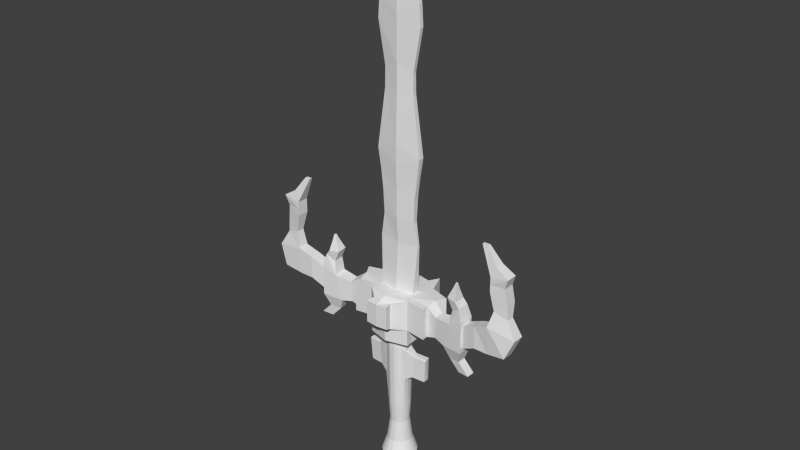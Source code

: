 # Source: Sword_II_UV.blend  (saved by Blender 2.75.0; exported with 4.5.12 LTS)
import bpy
from mathutils import Matrix  # noqa: F401  (used for matrix-valued properties, if any)

bpy.ops.wm.read_factory_settings(use_empty=True)
scene = bpy.context.scene
scene.name = 'Scene'

# ---- collections
col_collection_1 = bpy.data.collections.new('Collection 1'); scene.collection.children.link(col_collection_1)

# ---- world
world_world = bpy.data.worlds.new('World'); scene.world = world_world
world_world.color = (0.05088, 0.05088, 0.05088)
world_world.use_sun_shadow = False
world_world.sun_shadow_jitter_overblur = 0.0
world_world.cycles.sampling_method = 'MANUAL'
world_world.cycles.sample_map_resolution = 256

# ---- meshes
me_cube_001 = bpy.data.meshes.new('Cube.001')
me_cube_001.from_pydata([(0.4441, 3.472, -0.1716), (0.4445, 6.007, -0.2106), (0.5283, 4.779, -0.2457), (0.583, 7.037, -0.203), (0.3806, 8.523, -0.2237), (0.377, 9.032, -0.2307), (0.5659, 10.08, -0.2278), (0.5304, 10.59, -0.2262), (0.2081, 12.08, -0.2212), (0.09338, 12.3, -0.2198), (0.5068, 6.525, -0.2135), (0.4172, 5.398, -0.2163), (-0.02475, 7.277, -0.1087), (-0.02475, 6.161, -0.1349), (-0.4936, 3.472, -0.1716), (-0.494, 6.007, -0.2106), (-0.5778, 4.779, -0.2457), (-0.02475, 4.779, -0.176), (-0.02475, 3.471, -0.1019), (-0.02475, 8.461, -0.1424), (-0.6325, 7.037, -0.203), (-0.02475, 9.185, -0.1442), (-0.4301, 8.523, -0.2237), (-0.02475, 10.02, -0.1413), (-0.4265, 9.032, -0.2307), (-0.6154, 10.08, -0.2278), (-0.02475, 11.85, -0.1347), (-0.02475, 10.36, -0.1397), (-0.5799, 10.59, -0.2262), (-0.02475, 12.07, -0.1333), (-0.2576, 12.08, -0.2212), (-0.1429, 12.3, -0.2198), (-0.5563, 6.525, -0.2135), (-0.02475, 6.75, -0.1116), (-0.4667, 5.398, -0.2163), (-0.02475, 5.435, -0.133), (0.4441, 3.472, -0.2746), (0.5283, 4.779, -0.2746), (0.4441, 3.472, -0.3776), (0.4445, 6.007, -0.3386), (0.5283, 4.779, -0.3034), (0.4445, 6.007, -0.2746), (0.583, 7.037, -0.3461), (0.5842, 7.038, -0.2746), (0.3806, 8.523, -0.3255), (0.3809, 8.523, -0.2746), (0.377, 9.032, -0.3185), (0.3763, 9.032, -0.2746), (0.5659, 10.08, -0.3214), (0.5652, 10.08, -0.2746), (0.5304, 10.59, -0.3229), (0.5297, 10.59, -0.2746), (0.2081, 12.08, -0.328), (0.2074, 12.08, -0.2746), (0.09338, 12.3, -0.3294), (0.09269, 12.3, -0.2746), (0.5068, 6.525, -0.3357), (0.5072, 6.496, -0.2746), (0.4172, 5.398, -0.2746), (0.4172, 5.398, -0.3329), (-0.02475, 7.277, -0.4404), (-0.02475, 3.472, -0.2746), (-0.4936, 3.472, -0.2746), (-0.5778, 4.779, -0.2746), (-0.02475, 6.161, -0.4142), (-0.4936, 3.472, -0.3776), (-0.494, 6.007, -0.3386), (-0.5778, 4.779, -0.3034), (-0.02475, 4.779, -0.3731), (-0.494, 6.007, -0.2746), (-0.02475, 3.471, -0.4473), (-0.02475, 8.461, -0.4067), (-0.6325, 7.037, -0.3461), (-0.6337, 7.038, -0.2746), (-0.02475, 9.185, -0.405), (-0.4301, 8.523, -0.3255), (-0.4304, 8.523, -0.2746), (-0.02475, 10.02, -0.4079), (-0.4265, 9.032, -0.3185), (-0.4258, 9.032, -0.2746), (-0.6154, 10.08, -0.3214), (-0.6147, 10.08, -0.2746), (-0.02475, 11.85, -0.4145), (-0.02475, 10.36, -0.4094), (-0.5799, 10.59, -0.3229), (-0.5792, 10.59, -0.2746), (-0.02475, 12.07, -0.4159), (-0.2576, 12.08, -0.328), (-0.2569, 12.08, -0.2746), (-0.1429, 12.3, -0.3294), (-0.1422, 12.3, -0.2746), (-0.02475, 12.07, -0.2746), (-0.5563, 6.525, -0.3357), (-0.02475, 6.75, -0.4376), (-0.5567, 6.496, -0.2746), (-0.4667, 5.398, -0.2746), (-0.4667, 5.398, -0.3329), (-0.02475, 5.435, -0.4161), (0.01709, 1.903, 0.04098), (0.04004, -1.34, 0.1802), (0.07744, 1.903, 0.02268), (0.1276, -1.34, 0.1537), (0.1331, 1.903, -0.007057), (0.2082, -1.34, 0.1105), (0.1818, 1.903, -0.04707), (0.2789, -1.34, 0.05253), (0.3244, 1.877, -0.08578), (0.3369, -1.34, -0.01816), (0.3108, 1.895, -0.1398), (0.38, -1.34, -0.09881), (0.4066, -1.34, -0.1863), (0.4155, -1.34, -0.2773), (0.2699, 1.903, -0.3373), (0.4066, -1.34, -0.3684), (0.2516, 1.903, -0.3977), (0.38, -1.34, -0.4559), (0.2218, 1.903, -0.4533), (0.3369, -1.34, -0.5365), (0.1818, 1.903, -0.5021), (0.2789, -1.34, -0.6072), (0.1331, 1.903, -0.5421), (0.2082, -1.34, -0.6652), (0.07744, 1.903, -0.5718), (0.1276, -1.34, -0.7083), (0.01709, 1.903, -0.5901), (0.04004, -1.34, -0.7349), (-0.04568, 1.903, -0.5963), (-0.05097, -1.34, -0.7438), (-0.1085, 1.903, -0.5901), (-0.1688, 1.903, -0.5718), (0.01069, 0.1448, 0.008842), (0.0649, 0.1448, -0.007602), (0.1149, 0.1448, -0.03431), (0.1587, 0.1448, -0.07024), (0.1946, 0.1448, -0.114), (0.2213, 0.1448, -0.164), (0.2377, 0.1448, -0.2182), (0.2433, 0.1448, -0.2746), (0.2377, 0.1448, -0.331), (0.2213, 0.1448, -0.3852), (0.1946, 0.1448, -0.4351), (0.1587, 0.1448, -0.4789), (0.1149, 0.1448, -0.5149), (0.0649, 0.1448, -0.5416), (0.01069, 0.1448, -0.558), (-0.04568, 0.1448, -0.5636), (-0.1021, 0.1448, -0.558), (0.004642, -0.353, -0.02158), (0.05303, -0.353, -0.03626), (0.09763, -0.353, -0.06009), (0.1367, -0.353, -0.09217), (0.1688, -0.353, -0.1313), (0.1926, -0.353, -0.1759), (0.2073, -0.353, -0.2243), (0.2123, -0.353, -0.2746), (0.2073, -0.353, -0.3249), (0.1926, -0.353, -0.3733), (0.1688, -0.353, -0.4179), (0.1367, -0.353, -0.457), (0.09763, -0.353, -0.4891), (0.05303, -0.353, -0.5129), (0.004642, -0.353, -0.5276), (-0.04568, -0.353, -0.5325), (0.01006, -0.9396, 0.04299), (0.0726, -0.9396, 0.02402), (0.1302, -0.9396, -0.006788), (0.1808, -0.9396, -0.04825), (0.2222, -0.9396, -0.09877), (0.253, -0.9396, -0.1564), (0.272, -0.9396, -0.219), (0.2784, -0.9396, -0.284), (0.272, -0.9396, -0.349), (0.253, -0.9396, -0.4116), (0.2222, -0.9396, -0.4692), (0.1808, -0.9396, -0.5197), (0.1302, -0.9396, -0.5612), (0.0726, -0.9396, -0.592), (0.01006, -0.9396, -0.611), (-0.05498, -0.9396, -0.6174), (0.01513, 2.238, 0.03117), (0.07361, 2.238, 0.01343), (0.1275, 2.238, -0.01538), (0.1747, 2.238, -0.05415), (0.2135, 2.238, -0.1014), (0.2423, 2.238, -0.1553), (0.2601, 2.238, -0.3354), (0.2423, 2.238, -0.3939), (0.2135, 2.238, -0.4478), (0.1747, 2.238, -0.495), (0.1275, 2.238, -0.5338), (0.07361, 2.238, -0.5626), (0.01513, 2.238, -0.5803), (-0.04568, 2.238, -0.5863), (-0.1065, 2.238, -0.5803), (-0.165, 2.238, -0.5626), (-0.2189, 2.238, -0.5338), (0.01389, 1.024, 0.02491), (0.07117, 1.024, 0.007537), (0.124, 1.024, -0.02068), (0.1702, 1.024, -0.05866), (0.2595, 1.011, -0.0999), (0.266, 1.02, -0.1519), (0.2722, 1.024, -0.2092), (0.2644, 1.022, -0.2761), (0.2538, 1.024, -0.3342), (0.2364, 1.024, -0.3914), (0.2082, 1.024, -0.4442), (0.1702, 1.024, -0.4905), (0.124, 1.024, -0.5285), (0.07117, 1.024, -0.5567), (0.01389, 1.024, -0.5741), (-0.04568, 1.024, -0.5799), (-0.1053, 1.024, -0.5741), (-0.1625, 1.024, -0.5567), (0.4531, 1.132, -0.155), (0.4993, 1.749, -0.145), (0.4897, 1.761, -0.1834), (0.4578, 1.138, -0.192), (0.4868, 1.767, -0.2264), (0.4622, 1.141, -0.2328), (0.4717, 1.764, -0.2815), (0.4566, 1.14, -0.2804), (0.4605, 1.767, -0.324), (0.4491, 1.141, -0.3217), (0.7933, 1.119, -0.1969), (0.8395, 1.735, -0.1868), (0.8298, 1.747, -0.2253), (0.798, 1.125, -0.2339), (0.8269, 1.753, -0.2682), (0.8024, 1.128, -0.2746), (0.8119, 1.75, -0.3233), (0.7968, 1.126, -0.3222), (0.8007, 1.753, -0.3658), (0.7893, 1.128, -0.3635), (-0.09968, 1.903, 0.04098), (-0.1334, -1.34, 0.1802), (-0.16, 1.903, 0.02268), (-0.2209, -1.34, 0.1537), (-0.2157, 1.903, -0.007057), (-0.3015, -1.34, 0.1105), (-0.2644, 1.903, -0.04707), (-0.3722, -1.34, 0.05253), (-0.407, 1.877, -0.08578), (-0.4302, -1.34, -0.01816), (-0.3934, 1.895, -0.1398), (-0.4734, -1.34, -0.09881), (-0.4999, -1.34, -0.1863), (-0.5089, -1.34, -0.2773), (-0.3525, 1.903, -0.3373), (-0.4999, -1.34, -0.3684), (-0.3342, 1.903, -0.3977), (-0.4734, -1.34, -0.4559), (-0.3044, 1.903, -0.4533), (-0.4302, -1.34, -0.5365), (-0.2644, 1.903, -0.5021), (-0.3722, -1.34, -0.6072), (-0.2157, 1.903, -0.5421), (-0.3015, -1.34, -0.6652), (-0.16, 1.903, -0.5718), (-0.2209, -1.34, -0.7083), (-0.09968, 1.903, -0.5901), (-0.1334, -1.34, -0.7349), (-0.03691, 1.903, -0.5963), (-0.04236, -1.34, -0.7438), (0.02586, 1.903, -0.5901), (0.08622, 1.903, -0.5718), (-0.09328, 0.1448, 0.008842), (-0.1475, 0.1448, -0.007602), (-0.1975, 0.1448, -0.03431), (-0.2412, 0.1448, -0.07024), (-0.2772, 0.1448, -0.114), (-0.3039, 0.1448, -0.164), (-0.3203, 0.1448, -0.2182), (-0.3259, 0.1448, -0.2746), (-0.3203, 0.1448, -0.331), (-0.3039, 0.1448, -0.3852), (-0.2772, 0.1448, -0.4351), (-0.2412, 0.1448, -0.4789), (-0.1975, 0.1448, -0.5149), (-0.1475, 0.1448, -0.5416), (-0.09328, 0.1448, -0.558), (-0.03691, 0.1448, -0.5636), (0.01947, 0.1448, -0.558), (-0.08723, -0.353, -0.02158), (-0.1356, -0.353, -0.03626), (-0.1802, -0.353, -0.06009), (-0.2193, -0.353, -0.09217), (-0.2514, -0.353, -0.1313), (-0.2752, -0.353, -0.1759), (-0.2899, -0.353, -0.2243), (-0.2949, -0.353, -0.2746), (-0.2899, -0.353, -0.3249), (-0.2752, -0.353, -0.3733), (-0.2514, -0.353, -0.4179), (-0.2193, -0.353, -0.457), (-0.1802, -0.353, -0.4891), (-0.1356, -0.353, -0.5129), (-0.08723, -0.353, -0.5276), (-0.03691, -0.353, -0.5325), (-0.114, -0.9396, 0.04299), (-0.1765, -0.9396, 0.02402), (-0.2342, -0.9396, -0.006788), (-0.2847, -0.9396, -0.04825), (-0.3261, -0.9396, -0.09877), (-0.357, -0.9396, -0.1564), (-0.3759, -0.9396, -0.219), (-0.3823, -0.9396, -0.284), (-0.3759, -0.9396, -0.349), (-0.357, -0.9396, -0.4116), (-0.3261, -0.9396, -0.4692), (-0.2847, -0.9396, -0.5197), (-0.2342, -0.9396, -0.5612), (-0.1765, -0.9396, -0.592), (-0.114, -0.9396, -0.611), (-0.04894, -0.9396, -0.6174), (-0.09772, 2.238, 0.03117), (-0.1562, 2.238, 0.01343), (-0.2101, 2.238, -0.01538), (-0.2573, 2.238, -0.05415), (-0.2961, 2.238, -0.1014), (-0.3249, 2.238, -0.1553), (-0.3426, 2.238, -0.3354), (-0.3249, 2.238, -0.3939), (-0.2961, 2.238, -0.4478), (-0.2573, 2.238, -0.495), (-0.2101, 2.238, -0.5338), (-0.1562, 2.238, -0.5626), (-0.09772, 2.238, -0.5803), (-0.03691, 2.238, -0.5863), (0.02391, 2.238, -0.5803), (0.08239, 2.238, -0.5626), (0.1363, 2.238, -0.5338), (-0.09648, 1.024, 0.02491), (-0.1538, 1.024, 0.007537), (-0.2066, 1.024, -0.02068), (-0.2528, 1.024, -0.05866), (-0.3421, 1.011, -0.0999), (-0.3486, 1.02, -0.1519), (-0.3548, 1.024, -0.2092), (-0.347, 1.022, -0.2761), (-0.3364, 1.024, -0.3342), (-0.319, 1.024, -0.3914), (-0.2908, 1.024, -0.4442), (-0.2528, 1.024, -0.4905), (-0.2066, 1.024, -0.5285), (-0.1538, 1.024, -0.5567), (-0.09648, 1.024, -0.5741), (-0.03691, 1.024, -0.5799), (0.02267, 1.024, -0.5741), (0.07995, 1.024, -0.5567), (-0.5357, 1.132, -0.155), (-0.5819, 1.749, -0.145), (-0.5722, 1.761, -0.1834), (-0.5404, 1.138, -0.192), (-0.5693, 1.767, -0.2264), (-0.5448, 1.141, -0.2328), (-0.5543, 1.764, -0.2815), (-0.5392, 1.14, -0.2804), (-0.5431, 1.767, -0.324), (-0.5317, 1.141, -0.3217), (-0.8759, 1.119, -0.1969), (-0.9221, 1.735, -0.1868), (-0.9124, 1.747, -0.2253), (-0.8806, 1.125, -0.2339), (-0.9095, 1.753, -0.2682), (-0.885, 1.128, -0.2746), (-0.8945, 1.75, -0.3233), (-0.8794, 1.126, -0.3222), (-0.8833, 1.753, -0.3658), (-0.8719, 1.128, -0.3635), (0.002115, -1.841, -0.1362), (0.03058, -1.841, -0.1449), (0.05681, -1.841, -0.1589), (0.07981, -1.841, -0.1778), (0.09868, -1.841, -0.2008), (0.1127, -1.841, -0.227), (0.1213, -1.841, -0.2555), (0.1243, -1.841, -0.2851), (0.1213, -1.841, -0.3147), (0.1127, -1.841, -0.3431), (0.09868, -1.841, -0.3694), (0.07981, -1.841, -0.3924), (0.05681, -1.841, -0.4112), (0.03058, -1.841, -0.4252), (0.002115, -1.841, -0.4339), (-0.02749, -1.841, -0.4368), (-0.05429, -1.841, -0.1362), (-0.08275, -1.841, -0.1449), (-0.109, -1.841, -0.1589), (-0.132, -1.841, -0.1778), (-0.1509, -1.841, -0.2008), (-0.1649, -1.841, -0.227), (-0.1735, -1.841, -0.2555), (-0.1764, -1.841, -0.2851), (-0.1735, -1.841, -0.3147), (-0.1649, -1.841, -0.3431), (-0.1509, -1.841, -0.3694), (-0.132, -1.841, -0.3924), (-0.109, -1.841, -0.4112), (-0.08275, -1.841, -0.4252), (-0.05429, -1.841, -0.4339), (-0.02469, -1.841, -0.4368), (0.2079, -1.727, -0.03297), (0.251, -1.727, -0.08544), (0.0956, -1.727, -0.5976), (0.03065, -1.727, -0.6173), (-0.37, -1.727, -0.3453), (-0.3767, -1.727, -0.2778), (0.283, -1.727, -0.4103), (0.251, -1.727, -0.4701), (-0.2753, -1.727, -0.03297), (-0.2228, -1.727, 0.01008), (-0.163, -1.727, -0.5976), (-0.2228, -1.727, -0.5656), (0.283, -1.727, -0.1453), (-0.03689, -1.727, -0.624), (-0.3503, -1.727, -0.4103), (0.03065, -1.727, 0.06177), (0.0956, -1.727, 0.04207), (0.2079, -1.727, -0.5226), (-0.3183, -1.727, -0.08544), (-0.09803, -1.727, -0.6173), (0.3027, -1.727, -0.2102), (-0.03049, -1.727, -0.624), (-0.3183, -1.727, -0.4701), (0.3093, -1.727, -0.2778), (0.1555, -1.727, 0.01008), (0.1555, -1.727, -0.5656), (-0.3503, -1.727, -0.1453), (0.3027, -1.727, -0.3453), (-0.163, -1.727, 0.04207), (-0.09803, -1.727, 0.06177), (-0.2753, -1.727, -0.5226), (-0.37, -1.727, -0.2102), (0.03058, -1.901, -0.1449), (0.002115, -1.901, -0.1362), (0.05681, -1.901, -0.1589), (0.07981, -1.901, -0.1778), (0.09868, -1.901, -0.2008), (0.1127, -1.901, -0.227), (0.1213, -1.901, -0.2555), (0.1243, -1.901, -0.2851), (0.1213, -1.901, -0.3147), (0.1127, -1.901, -0.3431), (0.09868, -1.901, -0.3694), (0.07981, -1.901, -0.3924), (0.05681, -1.901, -0.4112), (0.03058, -1.901, -0.4252), (0.002115, -1.901, -0.4339), (-0.02749, -1.901, -0.4368), (-0.08275, -1.901, -0.1449), (-0.05429, -1.901, -0.1362), (-0.109, -1.901, -0.1589), (-0.132, -1.901, -0.1778), (-0.1509, -1.901, -0.2008), (-0.1649, -1.901, -0.227), (-0.1735, -1.901, -0.2555), (-0.1764, -1.901, -0.2851), (-0.1735, -1.901, -0.3147), (-0.1649, -1.901, -0.3431), (-0.1509, -1.901, -0.3694), (-0.132, -1.901, -0.3924), (-0.109, -1.901, -0.4112), (-0.08275, -1.901, -0.4252), (-0.05429, -1.901, -0.4339), (-0.02469, -1.901, -0.4368), (-0.009559, -1.951, -0.2509), (-0.01786, -1.951, -0.2484), (-0.001907, -1.951, -0.255), (0.0048, -1.951, -0.2605), (0.0103, -1.951, -0.2672), (0.01439, -1.951, -0.2748), (0.01691, -1.951, -0.2831), (0.01776, -1.951, -0.2918), (0.01691, -1.951, -0.3004), (0.01439, -1.951, -0.3087), (0.0103, -1.951, -0.3164), (0.0048, -1.951, -0.3231), (-0.001907, -1.951, -0.3286), (-0.009559, -1.951, -0.3327), (-0.01786, -1.951, -0.3352), (-0.0265, -1.951, -0.336), (-0.04261, -1.951, -0.2509), (-0.03431, -1.951, -0.2484), (-0.05027, -1.951, -0.255), (-0.05697, -1.951, -0.2605), (-0.06248, -1.951, -0.2672), (-0.06657, -1.951, -0.2748), (-0.06909, -1.951, -0.2831), (-0.06994, -1.951, -0.2918), (-0.06909, -1.951, -0.3004), (-0.06657, -1.951, -0.3087), (-0.06248, -1.951, -0.3164), (-0.05697, -1.951, -0.3231), (-0.05027, -1.951, -0.3286), (-0.04261, -1.951, -0.3327), (-0.03431, -1.951, -0.3352), (-0.02568, -1.951, -0.336), (2.111, 2.805, -0.2136), (2.111, 3.4, -0.2136), (1.007, 2.623, -0.01391), (2.111, 2.805, 0.08544), (1.007, 3.452, -0.01391), (2.111, 3.4, 0.08544), (1.035, 3.517, -0.2746), (1.035, 2.688, -0.2746), (0.5194, 3.523, -0.428), (0.5055, 2.668, -0.02863), (0.5055, 3.496, -0.02863), (0.5194, 2.695, -0.428), (0.3385, 3.533, -0.9063), (0.3385, 2.704, -0.9063), (1.732, 3.329, 0.09954), (1.573, 2.688, -0.2746), (1.559, 2.656, 0.06626), (1.746, 3.362, -0.2413), (1.792, 3.699, 0.04078), (2.018, 3.838, 0.1044), (2.023, 3.842, -0.2158), (1.792, 3.728, -0.2182), (1.27, 2.714, 0.001635), (1.297, 3.315, -0.2148), (1.281, 3.279, 0.008921), (1.285, 2.75, -0.2221), (1.705, 2.349, -0.2012), (1.997, 2.349, -0.2012), (1.997, 2.349, 0.02672), (1.698, 2.332, -0.01669), (1.982, 2.055, -0.1996), (2.273, 2.055, -0.1996), (2.273, 2.055, 0.02837), (1.974, 2.038, -0.01504), (2.111, 2.688, 0.1464), (2.111, 2.688, -0.2746), (2.111, 3.517, 0.1464), (2.111, 3.517, -0.2746), (2.503, 3.012, 0.1522), (2.503, 3.012, -0.1469), (2.503, 3.607, 0.1522), (2.503, 3.607, -0.1469), (2.884, 3.012, 0.1522), (2.884, 3.012, -0.1469), (2.873, 3.756, 0.2103), (2.873, 3.756, -0.08878), (3.366, 3.103, 0.1977), (3.366, 3.103, -0.1013), (3.584, 3.619, 0.1363), (3.584, 3.619, -0.1627), (2.884, 4.652, 0.1522), (2.884, 4.652, -0.1469), (3.305, 4.4, 0.07684), (3.305, 4.4, -0.2222), (2.884, 5.021, 0.1522), (2.884, 5.021, -0.1469), (3.338, 5.095, 0.1479), (3.338, 5.095, -0.1511), (2.564, 5.706, 0.04298), (2.564, 5.706, -0.03765), (2.715, 5.706, 0.04298), (2.715, 5.706, -0.03765), (2.983, 4.168, 0.1122), (2.983, 4.168, -0.07639), (3.34, 4.045, -0.1235), (3.34, 4.045, 0.06515), (2.884, 4.836, -0.1469), (3.241, 4.829, -0.1915), (3.241, 4.829, 0.1075), (2.884, 4.836, 0.1522), (3.019, 5.294, 0.117), (2.793, 5.216, 0.1211), (2.793, 5.216, -0.1158), (3.019, 5.294, -0.1199), (1.648, 4.0, 0.05548), (1.915, 3.977, 0.1134), (1.914, 3.976, -0.2069), (1.66, 4.023, -0.2039), (1.752, 4.235, 0.003384), (1.876, 4.225, 0.03037), (1.875, 4.225, -0.1188), (1.757, 4.246, -0.1174), (1.818, 4.405, -0.02717), (1.855, 4.402, -0.01901), (1.855, 4.402, -0.06411), (1.82, 4.409, -0.06369), (0.5194, 2.695, -0.428), (1.035, 2.688, -0.2746), (1.182, 2.688, -0.5311), (1.182, 3.517, -0.5311), (0.6671, 3.523, -0.6845), (0.6671, 2.695, -0.6845), (0.4862, 2.704, -1.163), (0.4862, 3.533, -1.163), (0.6671, 2.695, -0.6845), (1.022, 3.452, 0.1474), (1.022, 2.623, 0.1474), (0.5202, 2.668, 0.1327), (0.5202, 3.496, 0.1327), (0.2639, 2.814, 0.5937), (0.2639, 3.413, 0.5937), (0.2082, 3.425, 0.3943), (0.2082, 2.711, 0.3943), (0.5183, 2.252, -0.4342), (0.5191, 2.225, 0.1264), (0.5044, 2.225, -0.03487), (0.3374, 2.262, -0.9126), (-0.04129, 3.506, -0.3916), (-2.193, 2.805, -0.2136), (-2.193, 3.4, -0.2136), (-1.089, 2.623, -0.01391), (-2.193, 2.805, 0.08544), (-1.089, 3.452, -0.01391), (-2.193, 3.4, 0.08544), (-0.04129, 3.517, 0.1464), (-1.117, 3.517, -0.2746), (-1.117, 2.688, -0.2746), (-0.602, 3.523, -0.428), (-0.5881, 2.668, -0.02863), (-0.5881, 3.496, -0.02863), (-0.602, 2.695, -0.428), (-0.04129, 3.516, -0.87), (-0.04129, 2.687, -0.87), (-0.4211, 3.533, -0.9063), (-0.4211, 2.704, -0.9063), (-0.04129, 3.51, -1.005), (-0.04129, 2.681, -1.005), (-1.814, 3.329, 0.09954), (-1.655, 2.688, -0.2746), (-1.641, 2.656, 0.06626), (-1.828, 3.362, -0.2413), (-1.874, 3.699, 0.04078), (-2.101, 3.838, 0.1044), (-2.105, 3.842, -0.2158), (-1.874, 3.728, -0.2182), (-1.352, 2.714, 0.001635), (-1.379, 3.315, -0.2148), (-1.364, 3.279, 0.008921), (-1.368, 2.75, -0.2221), (-1.788, 2.349, -0.2012), (-2.079, 2.349, -0.2012), (-2.079, 2.349, 0.02672), (-1.78, 2.332, -0.01669), (-2.064, 2.055, -0.1996), (-2.356, 2.055, -0.1996), (-2.356, 2.055, 0.02837), (-2.057, 2.038, -0.01504), (-2.193, 2.688, 0.1464), (-2.193, 2.688, -0.2746), (-2.193, 3.517, 0.1464), (-2.193, 3.517, -0.2746), (-2.585, 3.012, 0.1522), (-2.585, 3.012, -0.1469), (-2.585, 3.607, 0.1522), (-2.585, 3.607, -0.1469), (-2.967, 3.012, 0.1522), (-2.967, 3.012, -0.1469), (-2.956, 3.756, 0.2103), (-2.956, 3.756, -0.08878), (-3.448, 3.103, 0.1977), (-3.448, 3.103, -0.1013), (-3.666, 3.619, 0.1363), (-3.666, 3.619, -0.1627), (-2.967, 4.652, 0.1522), (-2.967, 4.652, -0.1469), (-3.388, 4.4, 0.07684), (-3.388, 4.4, -0.2222), (-2.967, 5.021, 0.1522), (-2.967, 5.021, -0.1469), (-3.421, 5.095, 0.1479), (-3.421, 5.095, -0.1511), (-2.646, 5.706, 0.04298), (-2.646, 5.706, -0.03765), (-2.797, 5.706, 0.04298), (-2.797, 5.706, -0.03765), (-3.066, 4.168, 0.1122), (-3.066, 4.168, -0.07639), (-3.423, 4.045, -0.1235), (-3.423, 4.045, 0.06515), (-2.967, 4.836, -0.1469), (-3.324, 4.829, -0.1915), (-3.324, 4.829, 0.1075), (-2.967, 4.836, 0.1522), (-3.101, 5.294, 0.117), (-2.876, 5.216, 0.1211), (-2.876, 5.216, -0.1158), (-3.101, 5.294, -0.1199), (-1.731, 4.0, 0.05548), (-1.997, 3.977, 0.1134), (-1.996, 3.976, -0.2069), (-1.743, 4.023, -0.2039), (-1.834, 4.235, 0.003384), (-1.958, 4.225, 0.03037), (-1.958, 4.225, -0.1188), (-1.84, 4.246, -0.1174), (-1.9, 4.405, -0.02717), (-1.938, 4.402, -0.01901), (-1.938, 4.402, -0.06411), (-1.902, 4.409, -0.06369), (-0.602, 2.695, -0.428), (-1.117, 2.688, -0.2746), (-1.265, 2.688, -0.5311), (-1.265, 3.517, -0.5311), (-0.7497, 3.523, -0.6845), (-0.7497, 2.695, -0.6845), (-0.5688, 2.704, -1.163), (-0.5688, 3.533, -1.163), (-0.7497, 2.695, -0.6845), (-1.104, 3.452, 0.1474), (-1.104, 2.623, 0.1474), (-0.6028, 2.668, 0.1327), (-0.04129, 2.688, 0.3077), (-0.04129, 3.517, 0.3077), (-0.6028, 3.496, 0.1327), (-0.3465, 2.814, 0.5937), (-0.04129, 2.8, 0.6151), (-0.04129, 3.399, 0.6151), (-0.3465, 3.413, 0.5937), (-0.04129, 3.458, 0.4614), (-0.2908, 3.425, 0.3943), (-0.2908, 2.711, 0.3943), (-0.04129, 2.744, 0.4614), (-0.04129, 2.245, -0.8762), (-0.6009, 2.252, -0.4342), (-0.6017, 2.225, 0.1264), (-0.587, 2.225, -0.03487), (-0.04129, 2.235, -0.3978), (-0.04129, 2.246, 0.1402), (-0.42, 2.262, -0.9126), (-0.04129, 2.246, 0.3015)], [(194, 195), (330, 331), (505, 585), (509, 584), (614, 698), (618, 697)], [(4, 45, 47, 5), (33, 10, 3, 12), (10, 57, 43, 3), (3, 43, 45, 4), (11, 58, 41, 1), (2, 0, 36, 37), (0, 2, 17, 18), (35, 11, 1, 13), (12, 3, 4, 19), (0, 18, 61, 36), (21, 5, 6, 23), (19, 4, 5, 21), (23, 6, 7, 27), (5, 47, 49, 6), (27, 7, 8, 26), (6, 49, 51, 7), (26, 8, 9, 29), (7, 51, 53, 8), (29, 9, 55, 91), (8, 53, 55, 9), (1, 41, 57, 10), (13, 1, 10, 33), (17, 2, 11, 35), (2, 37, 58, 11), (22, 24, 79, 76), (33, 12, 20, 32), (32, 20, 73, 94), (20, 22, 76, 73), (34, 15, 69, 95), (16, 63, 62, 14), (14, 18, 17, 16), (35, 13, 15, 34), (12, 19, 22, 20), (14, 62, 61, 18), (21, 23, 25, 24), (19, 21, 24, 22), (23, 27, 28, 25), (24, 25, 81, 79), (27, 26, 30, 28), (25, 28, 85, 81), (26, 29, 31, 30), (28, 30, 88, 85), (29, 91, 90, 31), (30, 31, 90, 88), (15, 32, 94, 69), (13, 33, 32, 15), (17, 35, 34, 16), (16, 34, 95, 63), (44, 46, 47, 45), (93, 60, 42, 56), (56, 42, 43, 57), (42, 44, 45, 43), (59, 39, 41, 58), (40, 37, 36, 38), (38, 70, 68, 40), (97, 64, 39, 59), (60, 71, 44, 42), (38, 36, 61, 70), (74, 77, 48, 46), (71, 74, 46, 44), (77, 83, 50, 48), (46, 48, 49, 47), (83, 82, 52, 50), (48, 50, 51, 49), (82, 86, 54, 52), (50, 52, 53, 51), (86, 91, 55, 54), (52, 54, 55, 53), (39, 56, 57, 41), (64, 93, 56, 39), (68, 97, 59, 40), (40, 59, 58, 37), (75, 76, 79, 78), (93, 92, 72, 60), (92, 94, 73, 72), (72, 73, 76, 75), (96, 95, 69, 66), (67, 65, 62, 63), (65, 67, 68, 70), (97, 96, 66, 64), (60, 72, 75, 71), (65, 70, 61, 62), (74, 78, 80, 77), (71, 75, 78, 74), (77, 80, 84, 83), (78, 79, 81, 80), (83, 84, 87, 82), (80, 81, 85, 84), (82, 87, 89, 86), (84, 85, 88, 87), (86, 89, 90, 91), (87, 88, 90, 89), (66, 69, 94, 92), (64, 66, 92, 93), (68, 67, 96, 97), (67, 63, 95, 96), (163, 99, 101, 164), (164, 101, 103, 165), (165, 103, 105, 166), (166, 105, 107, 167), (173, 117, 119, 174), (174, 119, 121, 175), (175, 121, 123, 176), (176, 123, 125, 177), (177, 125, 127, 178), (102, 104, 182, 181), (211, 145, 146, 212), (210, 144, 145, 211), (209, 143, 144, 210), (208, 142, 143, 209), (207, 141, 142, 208), (206, 140, 141, 207), (205, 139, 140, 206), (204, 138, 139, 205), (203, 137, 138, 204), (202, 136, 137, 203), (201, 135, 136, 202), (200, 134, 135, 201), (199, 133, 134, 200), (198, 132, 133, 199), (197, 131, 132, 198), (196, 130, 131, 197), (144, 161, 162, 145), (143, 160, 161, 144), (142, 159, 160, 143), (141, 158, 159, 142), (140, 157, 158, 141), (139, 156, 157, 140), (138, 155, 156, 139), (137, 154, 155, 138), (136, 153, 154, 137), (135, 152, 153, 136), (134, 151, 152, 135), (133, 150, 151, 134), (132, 149, 150, 133), (131, 148, 149, 132), (130, 147, 148, 131), (161, 177, 178, 162), (160, 176, 177, 161), (159, 175, 176, 160), (158, 174, 175, 159), (157, 173, 174, 158), (156, 172, 173, 157), (155, 171, 172, 156), (154, 170, 171, 155), (153, 169, 170, 154), (152, 168, 169, 153), (151, 167, 168, 152), (150, 166, 167, 151), (149, 165, 166, 150), (148, 164, 165, 149), (147, 163, 164, 148), (118, 120, 189, 188), (128, 129, 194, 193), (104, 106, 183, 182), (120, 122, 190, 189), (112, 114, 186, 185), (106, 108, 184, 183), (122, 124, 191, 190), (98, 100, 180, 179), (114, 116, 187, 186), (124, 126, 192, 191), (100, 102, 181, 180), (116, 118, 188, 187), (126, 128, 193, 192), (98, 196, 197, 100), (100, 197, 198, 102), (102, 198, 199, 104), (104, 199, 200, 106), (202, 203, 221, 219), (204, 112, 222, 223), (201, 202, 219, 217), (108, 106, 215, 216), (112, 204, 205, 114), (114, 205, 206, 116), (116, 206, 207, 118), (118, 207, 208, 120), (120, 208, 209, 122), (122, 209, 210, 124), (124, 210, 211, 126), (126, 211, 212, 128), (128, 212, 213, 129), (221, 223, 233, 231), (220, 218, 228, 230), (223, 222, 232, 233), (216, 215, 225, 226), (203, 204, 223, 221), (106, 200, 214, 215), (200, 201, 217, 214), (225, 224, 227, 226), (226, 227, 229, 228), (228, 229, 231, 230), (230, 231, 233, 232), (214, 217, 227, 224), (218, 216, 226, 228), (217, 219, 229, 227), (215, 214, 224, 225), (222, 220, 230, 232), (219, 221, 231, 229), (108, 216, 218, 220, 222, 112), (185, 184, 108, 112), (109, 168, 167, 107), (110, 169, 168, 109), (111, 170, 169, 110), (113, 171, 170, 111), (115, 172, 171, 113), (117, 173, 172, 115), (299, 300, 237, 235), (300, 301, 239, 237), (301, 302, 241, 239), (302, 303, 243, 241), (309, 310, 255, 253), (310, 311, 257, 255), (311, 312, 259, 257), (312, 313, 261, 259), (313, 314, 263, 261), (238, 317, 318, 240), (347, 348, 282, 281), (346, 347, 281, 280), (345, 346, 280, 279), (344, 345, 279, 278), (343, 344, 278, 277), (342, 343, 277, 276), (341, 342, 276, 275), (340, 341, 275, 274), (339, 340, 274, 273), (338, 339, 273, 272), (337, 338, 272, 271), (336, 337, 271, 270), (335, 336, 270, 269), (334, 335, 269, 268), (333, 334, 268, 267), (332, 333, 267, 266), (280, 281, 298, 297), (279, 280, 297, 296), (278, 279, 296, 295), (277, 278, 295, 294), (276, 277, 294, 293), (275, 276, 293, 292), (274, 275, 292, 291), (273, 274, 291, 290), (272, 273, 290, 289), (271, 272, 289, 288), (270, 271, 288, 287), (269, 270, 287, 286), (268, 269, 286, 285), (267, 268, 285, 284), (266, 267, 284, 283), (297, 298, 314, 313), (296, 297, 313, 312), (295, 296, 312, 311), (294, 295, 311, 310), (293, 294, 310, 309), (292, 293, 309, 308), (291, 292, 308, 307), (290, 291, 307, 306), (289, 290, 306, 305), (288, 289, 305, 304), (287, 288, 304, 303), (286, 287, 303, 302), (285, 286, 302, 301), (284, 285, 301, 300), (283, 284, 300, 299), (254, 324, 325, 256), (264, 329, 330, 265), (240, 318, 319, 242), (256, 325, 326, 258), (248, 321, 322, 250), (242, 319, 320, 244), (258, 326, 327, 260), (234, 315, 316, 236), (250, 322, 323, 252), (260, 327, 328, 262), (236, 316, 317, 238), (252, 323, 324, 254), (262, 328, 329, 264), (234, 236, 333, 332), (236, 238, 334, 333), (238, 240, 335, 334), (240, 242, 336, 335), (338, 355, 357, 339), (340, 359, 358, 248), (337, 353, 355, 338), (244, 352, 351, 242), (248, 250, 341, 340), (250, 252, 342, 341), (252, 254, 343, 342), (254, 256, 344, 343), (256, 258, 345, 344), (258, 260, 346, 345), (260, 262, 347, 346), (262, 264, 348, 347), (264, 265, 349, 348), (357, 367, 369, 359), (356, 366, 364, 354), (359, 369, 368, 358), (352, 362, 361, 351), (339, 357, 359, 340), (242, 351, 350, 336), (336, 350, 353, 337), (361, 362, 363, 360), (362, 364, 365, 363), (364, 366, 367, 365), (366, 368, 369, 367), (350, 360, 363, 353), (354, 364, 362, 352), (353, 363, 365, 355), (351, 361, 360, 350), (358, 368, 366, 356), (355, 365, 367, 357), (244, 248, 358, 356, 354, 352), (321, 248, 244, 320), (245, 243, 303, 304), (246, 245, 304, 305), (247, 246, 305, 306), (249, 247, 306, 307), (251, 249, 307, 308), (253, 251, 308, 309), (163, 299, 235, 99), (403, 402, 373, 374), (378, 377, 441, 442), (405, 404, 383, 384), (407, 406, 394, 393), (409, 408, 379, 380), (411, 410, 389, 388), (413, 412, 399, 398), (414, 403, 374, 375), (415, 405, 384, 385), (406, 416, 395, 394), (418, 417, 370, 371), (419, 409, 380, 381), (410, 420, 390, 389), (412, 421, 400, 399), (422, 414, 375, 376), (423, 415, 385, 401), (416, 424, 396, 395), (425, 422, 376, 377), (426, 418, 371, 372), (427, 419, 381, 382), (420, 428, 391, 390), (421, 423, 401, 400), (429, 425, 377, 378), (431, 430, 387, 386), (424, 432, 397, 396), (428, 433, 392, 391), (402, 426, 372, 373), (404, 427, 382, 383), (433, 407, 393, 392), (417, 431, 386, 370), (408, 429, 378, 379), (430, 411, 388, 387), (432, 413, 398, 397), (255, 257, 413, 432), (237, 239, 411, 430), (115, 113, 429, 408), (99, 235, 431, 417), (246, 247, 407, 433), (123, 121, 427, 404), (105, 103, 426, 402), (245, 246, 433, 428), (253, 255, 432, 424), (235, 237, 430, 431), (113, 111, 425, 429), (261, 263, 423, 421), (243, 245, 428, 420), (121, 119, 419, 427), (103, 101, 418, 426), (111, 110, 422, 425), (251, 253, 424, 416), (263, 127, 415, 423), (110, 109, 414, 422), (259, 261, 421, 412), (241, 243, 420, 410), (119, 117, 409, 419), (101, 99, 417, 418), (249, 251, 416, 406), (127, 125, 405, 415), (109, 107, 403, 414), (257, 259, 412, 413), (239, 241, 410, 411), (117, 115, 408, 409), (247, 249, 406, 407), (125, 123, 404, 405), (107, 105, 402, 403), (448, 447, 479, 480), (392, 393, 457, 456), (379, 378, 442, 443), (393, 394, 458, 457), (380, 379, 443, 444), (394, 395, 459, 458), (381, 380, 444, 445), (395, 396, 460, 459), (382, 381, 445, 446), (396, 397, 461, 460), (383, 382, 446, 447), (397, 398, 462, 461), (384, 383, 447, 448), (371, 370, 435, 434), (398, 399, 463, 462), (385, 384, 448, 449), (372, 371, 434, 436), (399, 400, 464, 463), (386, 387, 450, 451), (373, 372, 436, 437), (400, 401, 465, 464), (387, 388, 452, 450), (374, 373, 437, 438), (370, 386, 451, 435), (388, 389, 453, 452), (375, 374, 438, 439), (401, 385, 449, 465), (389, 390, 454, 453), (376, 375, 439, 440), (390, 391, 455, 454), (377, 376, 440, 441), (391, 392, 456, 455), (467, 483, 482, 484, 485, 486, 487, 488, 489, 490, 491, 492, 493, 494, 495, 496, 497, 481, 480, 479, 478, 477, 476, 475, 474, 473, 472, 471, 470, 469, 468, 466), (434, 435, 467, 466), (462, 463, 495, 494), (449, 448, 480, 481), (436, 434, 466, 468), (463, 464, 496, 495), (451, 450, 482, 483), (437, 436, 468, 469), (464, 465, 497, 496), (450, 452, 484, 482), (438, 437, 469, 470), (435, 451, 483, 467), (452, 453, 485, 484), (439, 438, 470, 471), (465, 449, 481, 497), (453, 454, 486, 485), (440, 439, 471, 472), (454, 455, 487, 486), (441, 440, 472, 473), (455, 456, 488, 487), (442, 441, 473, 474), (456, 457, 489, 488), (443, 442, 474, 475), (457, 458, 490, 489), (444, 443, 475, 476), (458, 459, 491, 490), (445, 444, 476, 477), (459, 460, 492, 491), (446, 445, 477, 478), (460, 461, 493, 492), (447, 446, 478, 479), (461, 462, 494, 493), (147, 283, 299, 163), (130, 266, 283, 147), (196, 332, 266, 130), (98, 234, 332, 196), (179, 315, 234, 98), (520, 500, 505, 523), (508, 502, 504, 506), (499, 503, 538, 539), (508, 612, 710, 596), (535, 515, 519, 518), (520, 522, 502, 500), (509, 507, 603, 601), (605, 506, 510, 619), (513, 515, 535, 533), (502, 508, 596, 593), (612, 508, 506, 605), (522, 512, 515, 521), (584, 506, 588, 592), (507, 595, 602, 603), (514, 513, 524, 527), (510, 511, 624, 623), (511, 620, 624), (532, 534, 512, 514), (619, 510, 623), (523, 521, 515, 513), (517, 518, 574, 573), (512, 534, 517, 516), (515, 512, 516, 519), (534, 535, 518, 517), (502, 522, 521, 504), (514, 512, 522, 520), (514, 520, 523, 513), (527, 524, 528, 531), (513, 533, 525, 524), (533, 532, 526, 525), (532, 514, 527, 526), (530, 531, 528, 529), (525, 526, 530, 529), (526, 527, 531, 530), (524, 525, 529, 528), (498, 501, 532, 533), (501, 503, 534, 532), (503, 499, 535, 534), (499, 498, 533, 535), (537, 539, 543, 541), (501, 498, 537, 536), (498, 499, 539, 537), (503, 501, 536, 538), (561, 560, 548, 549), (538, 536, 540, 542), (539, 538, 542, 543), (536, 537, 541, 540), (546, 544, 545, 547), (540, 541, 545, 544), (541, 543, 547, 545), (542, 540, 544, 546), (565, 564, 553, 555), (562, 561, 549, 551), (560, 563, 550, 548), (563, 562, 551, 550), (569, 568, 558, 556), (566, 565, 555, 554), (567, 566, 554, 552), (564, 567, 552, 553), (557, 556, 558, 559), (570, 569, 556, 557), (571, 570, 557, 559), (568, 571, 559, 558), (546, 547, 562, 563), (542, 546, 563, 560), (547, 543, 561, 562), (543, 542, 560, 561), (549, 548, 567, 564), (548, 550, 566, 567), (550, 551, 565, 566), (551, 549, 564, 565), (554, 555, 571, 568), (555, 553, 570, 571), (553, 552, 569, 570), (552, 554, 568, 569), (574, 575, 579, 578), (518, 519, 575, 574), (516, 517, 573, 572), (519, 516, 572, 575), (578, 579, 583, 582), (572, 573, 577, 576), (575, 572, 576, 579), (573, 574, 578, 577), (580, 581, 582, 583), (576, 577, 581, 580), (579, 576, 580, 583), (577, 578, 582, 581), (585, 504, 521, 523), (506, 509, 589, 588), (500, 507, 584, 585), (588, 589, 590, 591), (587, 586, 592, 588), (506, 504, 587, 588), (511, 510, 591, 590), (504, 585, 586, 587), (585, 584, 592, 586), (509, 511, 590, 589), (510, 506, 588, 591), (599, 716, 714, 598), (594, 593, 596, 595), (500, 502, 593, 594), (595, 709, 727, 602), (507, 500, 594, 595), (719, 600, 597, 713), (600, 599, 598, 597), (595, 596, 599, 600), (709, 595, 600, 719), (596, 710, 716, 599), (511, 509, 601, 604), (725, 603, 602, 727), (603, 725, 724, 601), (597, 598, 714, 713), (601, 724, 720, 604), (620, 511, 604, 720), (633, 636, 614, 608), (617, 615, 613, 610), (607, 652, 651, 611), (617, 711, 710, 612), (648, 631, 632, 628), (633, 608, 610, 635), (618, 721, 723, 616), (605, 619, 621, 615), (626, 646, 648, 628), (610, 706, 711, 617), (612, 605, 615, 617), (635, 634, 628, 625), (697, 705, 701, 615), (616, 723, 722, 708), (627, 640, 637, 626), (621, 623, 624, 622), (622, 624, 620), (645, 627, 625, 647), (619, 623, 621), (636, 626, 628, 634), (630, 686, 687, 631), (625, 629, 630, 647), (628, 632, 629, 625), (647, 630, 631, 648), (610, 613, 634, 635), (627, 633, 635, 625), (627, 626, 636, 633), (640, 644, 641, 637), (626, 637, 638, 646), (646, 638, 639, 645), (645, 639, 640, 627), (643, 642, 641, 644), (638, 642, 643, 639), (639, 643, 644, 640), (637, 641, 642, 638), (606, 646, 645, 609), (609, 645, 647, 611), (611, 647, 648, 607), (607, 648, 646, 606), (650, 654, 656, 652), (609, 649, 650, 606), (606, 650, 652, 607), (611, 651, 649, 609), (674, 662, 661, 673), (651, 655, 653, 649), (652, 656, 655, 651), (649, 653, 654, 650), (659, 660, 658, 657), (653, 657, 658, 654), (654, 658, 660, 656), (655, 659, 657, 653), (678, 668, 666, 677), (675, 664, 662, 674), (673, 661, 663, 676), (676, 663, 664, 675), (682, 669, 671, 681), (679, 667, 668, 678), (680, 665, 667, 679), (677, 666, 665, 680), (670, 672, 671, 669), (683, 670, 669, 682), (684, 672, 670, 683), (681, 671, 672, 684), (659, 676, 675, 660), (655, 673, 676, 659), (660, 675, 674, 656), (656, 674, 673, 655), (662, 677, 680, 661), (661, 680, 679, 663), (663, 679, 678, 664), (664, 678, 677, 662), (667, 681, 684, 668), (668, 684, 683, 666), (666, 683, 682, 665), (665, 682, 681, 667), (687, 691, 692, 688), (631, 687, 688, 632), (629, 685, 686, 630), (632, 688, 685, 629), (691, 695, 696, 692), (685, 689, 690, 686), (688, 692, 689, 685), (686, 690, 691, 687), (693, 696, 695, 694), (689, 693, 694, 690), (692, 696, 693, 689), (690, 694, 695, 691), (698, 636, 634, 613), (615, 701, 702, 618), (608, 698, 697, 616), (701, 704, 703, 702), (700, 701, 705, 699), (615, 701, 700, 613), (622, 703, 704, 621), (613, 700, 699, 698), (698, 699, 705, 697), (618, 702, 703, 622), (621, 704, 701, 615), (717, 715, 714, 716), (707, 708, 711, 706), (608, 707, 706, 610), (708, 722, 727, 709), (616, 708, 707, 608), (719, 713, 712, 718), (718, 712, 715, 717), (708, 718, 717, 711), (709, 719, 718, 708), (711, 717, 716, 710), (622, 726, 721, 618), (725, 727, 722, 723), (723, 721, 724, 725), (712, 713, 714, 715), (721, 726, 720, 724), (620, 720, 726, 622)])
_uv = me_cube_001.uv_layers.new(name='UVMap')
_uv.uv.foreach_set('vector', [0.3818, 0.8097, 0.3869, 0.8097, 0.3869, 0.8337, 0.3825, 0.8337, 0.09878, 0.7265, 0.1737, 0.7159, 0.1844, 0.7402, 0.09878, 0.7515, 0.3808, 0.7145, 0.3869, 0.7132, 0.3869, 0.7382, 0.3797, 0.7382, 0.3797, 0.7382, 0.3869, 0.7382, 0.3869, 0.8097, 0.3818, 0.8097, 0.3811, 0.662, 0.3869, 0.662, 0.3869, 0.6905, 0.3805, 0.6905, 0.384, 0.6321, 0.3765, 0.571, 0.3869, 0.571, 0.3869, 0.6321, 0.1649, 0.571, 0.1767, 0.6331, 0.09878, 0.633, 0.09878, 0.571, 0.09878, 0.6641, 0.1611, 0.6624, 0.1649, 0.6913, 0.09878, 0.6986, 0.09878, 0.7515, 0.1844, 0.7402, 0.1559, 0.8106, 0.09878, 0.8077, 0.4282, 0.8612, 0.4114, 0.7872, 0.453, 0.7872, 0.453, 0.8612, 0.09878, 0.842, 0.1554, 0.8348, 0.182, 0.8847, 0.09878, 0.8816, 0.09878, 0.8077, 0.1559, 0.8106, 0.1554, 0.8348, 0.09878, 0.842, 0.09878, 0.8816, 0.182, 0.8847, 0.177, 0.9088, 0.09878, 0.8977, 0.3825, 0.8337, 0.3869, 0.8337, 0.3869, 0.8821, 0.3822, 0.8821, 0.09878, 0.8977, 0.177, 0.9088, 0.1316, 0.9795, 0.09878, 0.9683, 0.3822, 0.8821, 0.3869, 0.8821, 0.3869, 0.9062, 0.3821, 0.9062, 0.09878, 0.9683, 0.1316, 0.9795, 0.1154, 0.99, 0.09878, 0.9789, 0.3821, 0.9062, 0.3869, 0.9062, 0.3869, 0.9788, 0.3815, 0.9788, 0.4226, 0.6465, 0.3973, 0.6424, 0.3974, 0.6398, 0.4226, 0.6398, 0.3815, 0.9788, 0.3869, 0.9788, 0.3869, 0.9901, 0.3814, 0.9901, 0.3805, 0.6905, 0.3869, 0.6905, 0.3869, 0.7132, 0.3808, 0.7145, 0.09878, 0.6986, 0.1649, 0.6913, 0.1737, 0.7159, 0.09878, 0.7265, 0.09878, 0.633, 0.1767, 0.6331, 0.1611, 0.6624, 0.09878, 0.6641, 0.384, 0.6321, 0.3869, 0.6321, 0.3869, 0.662, 0.3811, 0.662, 0.361, 0.7514, 0.3617, 0.7273, 0.3661, 0.7273, 0.3661, 0.7514, 0.09878, 0.7265, 0.09878, 0.7515, 0.01312, 0.7402, 0.02386, 0.7159, 0.36, 0.8465, 0.3589, 0.8229, 0.3661, 0.8229, 0.3661, 0.8479, 0.3589, 0.8229, 0.361, 0.7514, 0.3661, 0.7514, 0.3661, 0.8229, 0.3603, 0.899, 0.3597, 0.8705, 0.3661, 0.8705, 0.3661, 0.899, 0.3632, 0.929, 0.3661, 0.929, 0.3661, 0.9901, 0.3557, 0.9901, 0.0327, 0.571, 0.09878, 0.571, 0.09878, 0.633, 0.02083, 0.6331, 0.09878, 0.6641, 0.09878, 0.6986, 0.03264, 0.6913, 0.03649, 0.6624, 0.09878, 0.7515, 0.09878, 0.8077, 0.04165, 0.8106, 0.01312, 0.7402, 0.4282, 0.7131, 0.453, 0.7131, 0.453, 0.7872, 0.4114, 0.7872, 0.09878, 0.842, 0.09878, 0.8816, 0.01553, 0.8847, 0.04215, 0.8348, 0.09878, 0.8077, 0.09878, 0.842, 0.04215, 0.8348, 0.04165, 0.8106, 0.09878, 0.8816, 0.09878, 0.8977, 0.02054, 0.9088, 0.01553, 0.8847, 0.3617, 0.7273, 0.3614, 0.679, 0.3661, 0.679, 0.3661, 0.7273, 0.09878, 0.8977, 0.09878, 0.9683, 0.06596, 0.9795, 0.02054, 0.9088, 0.3614, 0.679, 0.3613, 0.6548, 0.3661, 0.6548, 0.3661, 0.679, 0.09878, 0.9683, 0.09878, 0.9789, 0.08213, 0.99, 0.06596, 0.9795, 0.3613, 0.6548, 0.3607, 0.5823, 0.3661, 0.5823, 0.3661, 0.6548, 0.3973, 0.6599, 0.3974, 0.6532, 0.4226, 0.6532, 0.4226, 0.6558, 0.3607, 0.5823, 0.3606, 0.571, 0.3661, 0.571, 0.3661, 0.5823, 0.3597, 0.8705, 0.36, 0.8465, 0.3661, 0.8479, 0.3661, 0.8705, 0.09878, 0.6986, 0.09878, 0.7265, 0.02386, 0.7159, 0.03264, 0.6913, 0.09878, 0.633, 0.09878, 0.6641, 0.03649, 0.6624, 0.02083, 0.6331, 0.3632, 0.929, 0.3603, 0.899, 0.3661, 0.899, 0.3661, 0.929, 0.3921, 0.8097, 0.3914, 0.8337, 0.3869, 0.8337, 0.3869, 0.8097, 0.2701, 0.7265, 0.2701, 0.7515, 0.1844, 0.7402, 0.1952, 0.7159, 0.3931, 0.7145, 0.3942, 0.7382, 0.3869, 0.7382, 0.3869, 0.7132, 0.3942, 0.7382, 0.3921, 0.8097, 0.3869, 0.8097, 0.3869, 0.7382, 0.3928, 0.662, 0.3934, 0.6905, 0.3869, 0.6905, 0.3869, 0.662, 0.3899, 0.6321, 0.3869, 0.6321, 0.3869, 0.571, 0.3973, 0.571, 0.204, 0.571, 0.2701, 0.571, 0.2701, 0.633, 0.1921, 0.6331, 0.2701, 0.6641, 0.2701, 0.6986, 0.2039, 0.6913, 0.2078, 0.6624, 0.2701, 0.7515, 0.2701, 0.8077, 0.213, 0.8106, 0.1844, 0.7402, 0.4778, 0.8612, 0.453, 0.8612, 0.453, 0.7872, 0.4946, 0.7872, 0.2701, 0.842, 0.2701, 0.8816, 0.1868, 0.8847, 0.2135, 0.8348, 0.2701, 0.8077, 0.2701, 0.842, 0.2135, 0.8348, 0.213, 0.8106, 0.2701, 0.8816, 0.2701, 0.8977, 0.1918, 0.9088, 0.1868, 0.8847, 0.3914, 0.8337, 0.3917, 0.8821, 0.3869, 0.8821, 0.3869, 0.8337, 0.2701, 0.8977, 0.2701, 0.9683, 0.2373, 0.9795, 0.1918, 0.9088, 0.3917, 0.8821, 0.3918, 0.9062, 0.3869, 0.9062, 0.3869, 0.8821, 0.2701, 0.9683, 0.2701, 0.9789, 0.2534, 0.99, 0.2373, 0.9795, 0.3918, 0.9062, 0.3923, 0.9788, 0.3869, 0.9788, 0.3869, 0.9062, 0.4226, 0.6331, 0.4226, 0.6398, 0.3974, 0.6398, 0.3973, 0.6372, 0.3923, 0.9788, 0.3925, 0.9901, 0.3869, 0.9901, 0.3869, 0.9788, 0.3934, 0.6905, 0.3931, 0.7145, 0.3869, 0.7132, 0.3869, 0.6905, 0.2701, 0.6986, 0.2701, 0.7265, 0.1952, 0.7159, 0.2039, 0.6913, 0.2701, 0.633, 0.2701, 0.6641, 0.2078, 0.6624, 0.1921, 0.6331, 0.3899, 0.6321, 0.3928, 0.662, 0.3869, 0.662, 0.3869, 0.6321, 0.3713, 0.7514, 0.3661, 0.7514, 0.3661, 0.7273, 0.3706, 0.7273, 0.2701, 0.7265, 0.345, 0.7159, 0.3557, 0.7402, 0.2701, 0.7515, 0.3723, 0.8465, 0.3661, 0.8479, 0.3661, 0.8229, 0.3734, 0.8229, 0.3734, 0.8229, 0.3661, 0.8229, 0.3661, 0.7514, 0.3713, 0.7514, 0.372, 0.899, 0.3661, 0.899, 0.3661, 0.8705, 0.3726, 0.8705, 0.3691, 0.929, 0.3765, 0.9901, 0.3661, 0.9901, 0.3661, 0.929, 0.3362, 0.571, 0.348, 0.6331, 0.2701, 0.633, 0.2701, 0.571, 0.2701, 0.6641, 0.3324, 0.6624, 0.3362, 0.6913, 0.2701, 0.6986, 0.2701, 0.7515, 0.3557, 0.7402, 0.3272, 0.8106, 0.2701, 0.8077, 0.4778, 0.7131, 0.4946, 0.7872, 0.453, 0.7872, 0.453, 0.7131, 0.2701, 0.842, 0.3267, 0.8348, 0.3533, 0.8847, 0.2701, 0.8816, 0.2701, 0.8077, 0.3272, 0.8106, 0.3267, 0.8348, 0.2701, 0.842, 0.2701, 0.8816, 0.3533, 0.8847, 0.3483, 0.9088, 0.2701, 0.8977, 0.3706, 0.7273, 0.3661, 0.7273, 0.3661, 0.679, 0.3709, 0.679, 0.2701, 0.8977, 0.3483, 0.9088, 0.3029, 0.9795, 0.2701, 0.9683, 0.3709, 0.679, 0.3661, 0.679, 0.3661, 0.6548, 0.371, 0.6548, 0.2701, 0.9683, 0.3029, 0.9795, 0.2867, 0.99, 0.2701, 0.9789, 0.371, 0.6548, 0.3661, 0.6548, 0.3661, 0.5823, 0.3715, 0.5823, 0.3973, 0.6465, 0.4226, 0.6506, 0.4226, 0.6532, 0.3974, 0.6532, 0.3715, 0.5823, 0.3661, 0.5823, 0.3661, 0.571, 0.3717, 0.571, 0.3726, 0.8705, 0.3661, 0.8705, 0.3661, 0.8479, 0.3723, 0.8465, 0.2701, 0.6986, 0.3362, 0.6913, 0.345, 0.7159, 0.2701, 0.7265, 0.2701, 0.633, 0.348, 0.6331, 0.3324, 0.6624, 0.2701, 0.6641, 0.3691, 0.929, 0.3661, 0.929, 0.3661, 0.899, 0.372, 0.899, 0.604, 0.8942, 0.6023, 0.9432, 0.5916, 0.9429, 0.5964, 0.894, 0.5964, 0.894, 0.5916, 0.9429, 0.5813, 0.9426, 0.589, 0.8937, 0.589, 0.8937, 0.5813, 0.9426, 0.5719, 0.9423, 0.5823, 0.8935, 0.5823, 0.8935, 0.5719, 0.9423, 0.5637, 0.942, 0.5764, 0.8933, 0.6867, 0.6021, 0.6919, 0.553, 0.7014, 0.5531, 0.6935, 0.6021, 0.6935, 0.6021, 0.7014, 0.5531, 0.7097, 0.5532, 0.6994, 0.6022, 0.8708, 0.8943, 0.8801, 0.9435, 0.8713, 0.9433, 0.8645, 0.8941, 0.8645, 0.8941, 0.8713, 0.9433, 0.8615, 0.943, 0.8575, 0.894, 0.8575, 0.894, 0.8615, 0.943, 0.851, 0.9427, 0.85, 0.8938, 0.597, 0.5472, 0.5905, 0.547, 0.5922, 0.5061, 0.5984, 0.5063, 0.8567, 0.6544, 0.8537, 0.7615, 0.847, 0.7613, 0.8497, 0.6542, 0.8636, 0.6546, 0.8602, 0.7617, 0.8537, 0.7615, 0.8567, 0.6544, 0.87, 0.6547, 0.8663, 0.7618, 0.8602, 0.7617, 0.8636, 0.6546, 0.8758, 0.6549, 0.8718, 0.762, 0.8663, 0.7618, 0.87, 0.6547, 0.6903, 0.8416, 0.6893, 0.7344, 0.6944, 0.7345, 0.6958, 0.8416, 0.6841, 0.8415, 0.6834, 0.7344, 0.6893, 0.7344, 0.6903, 0.8416, 0.6774, 0.8415, 0.677, 0.7343, 0.6834, 0.7344, 0.6841, 0.8415, 0.6704, 0.8415, 0.6704, 0.7343, 0.677, 0.7343, 0.6774, 0.8415, 0.6634, 0.8412, 0.6637, 0.7343, 0.6704, 0.7343, 0.6704, 0.8415, 0.6555, 0.8415, 0.6573, 0.7344, 0.6637, 0.7343, 0.6634, 0.8412, 0.649, 0.841, 0.6514, 0.7344, 0.6573, 0.7344, 0.6555, 0.8415, 0.6432, 0.84, 0.6462, 0.7345, 0.6514, 0.7344, 0.649, 0.841, 0.589, 0.6542, 0.5876, 0.7613, 0.5825, 0.7612, 0.5778, 0.6554, 0.5952, 0.6544, 0.5934, 0.7615, 0.5876, 0.7613, 0.589, 0.6542, 0.6019, 0.6546, 0.5997, 0.7617, 0.5934, 0.7615, 0.5952, 0.6544, 0.6089, 0.6547, 0.6064, 0.7619, 0.5997, 0.7617, 0.6019, 0.6546, 0.8602, 0.7617, 0.8575, 0.8223, 0.8517, 0.8222, 0.8537, 0.7615, 0.8663, 0.7618, 0.8629, 0.8225, 0.8575, 0.8223, 0.8602, 0.7617, 0.8718, 0.762, 0.8678, 0.8226, 0.8629, 0.8225, 0.8663, 0.7618, 0.6893, 0.7344, 0.6872, 0.6737, 0.6918, 0.6738, 0.6944, 0.7345, 0.6834, 0.7344, 0.682, 0.6737, 0.6872, 0.6737, 0.6893, 0.7344, 0.677, 0.7343, 0.6763, 0.6737, 0.682, 0.6737, 0.6834, 0.7344, 0.6704, 0.7343, 0.6703, 0.6737, 0.6763, 0.6737, 0.677, 0.7343, 0.6637, 0.7343, 0.6644, 0.6737, 0.6703, 0.6737, 0.6704, 0.7343, 0.6573, 0.7344, 0.6587, 0.6737, 0.6644, 0.6737, 0.6637, 0.7343, 0.6514, 0.7344, 0.6534, 0.6737, 0.6587, 0.6737, 0.6573, 0.7344, 0.6462, 0.7345, 0.6488, 0.6738, 0.6534, 0.6737, 0.6514, 0.7344, 0.5876, 0.7613, 0.5882, 0.8221, 0.5836, 0.8219, 0.5825, 0.7612, 0.5934, 0.7615, 0.5934, 0.8222, 0.5882, 0.8221, 0.5876, 0.7613, 0.5997, 0.7617, 0.5991, 0.8224, 0.5934, 0.8222, 0.5934, 0.7615, 0.6064, 0.7619, 0.605, 0.8226, 0.5991, 0.8224, 0.5997, 0.7617, 0.8575, 0.8223, 0.8575, 0.894, 0.85, 0.8938, 0.8517, 0.8222, 0.8629, 0.8225, 0.8645, 0.8941, 0.8575, 0.894, 0.8575, 0.8223, 0.8678, 0.8226, 0.8708, 0.8943, 0.8645, 0.8941, 0.8629, 0.8225, 0.6872, 0.6737, 0.6935, 0.6021, 0.6994, 0.6022, 0.6918, 0.6738, 0.682, 0.6737, 0.6867, 0.6021, 0.6935, 0.6021, 0.6872, 0.6737, 0.6763, 0.6737, 0.6793, 0.602, 0.6867, 0.6021, 0.682, 0.6737, 0.6703, 0.6737, 0.6717, 0.602, 0.6793, 0.602, 0.6763, 0.6737, 0.6644, 0.6737, 0.664, 0.602, 0.6717, 0.602, 0.6703, 0.6737, 0.6587, 0.6737, 0.6566, 0.6021, 0.664, 0.602, 0.6644, 0.6737, 0.6534, 0.6737, 0.6498, 0.6021, 0.6566, 0.6021, 0.6587, 0.6737, 0.6488, 0.6738, 0.6438, 0.6022, 0.6498, 0.6021, 0.6534, 0.6737, 0.5882, 0.8221, 0.5823, 0.8935, 0.5764, 0.8933, 0.5836, 0.8219, 0.5934, 0.8222, 0.589, 0.8937, 0.5823, 0.8935, 0.5882, 0.8221, 0.5991, 0.8224, 0.5964, 0.894, 0.589, 0.8937, 0.5934, 0.8222, 0.605, 0.8226, 0.604, 0.8942, 0.5964, 0.894, 0.5991, 0.8224, 0.6914, 0.9487, 0.6972, 0.9488, 0.6963, 0.9897, 0.6908, 0.9897, 0.8523, 0.547, 0.845, 0.5468, 0.8464, 0.5059, 0.8535, 0.5061, 0.5905, 0.547, 0.5731, 0.5496, 0.5867, 0.5059, 0.5922, 0.5061, 0.8799, 0.5477, 0.8738, 0.5476, 0.8743, 0.5067, 0.8801, 0.5068, 0.6704, 0.9486, 0.6778, 0.9487, 0.6776, 0.9896, 0.6704, 0.9896, 0.6401, 0.9456, 0.6466, 0.9477, 0.65, 0.9897, 0.6444, 0.9897, 0.8738, 0.5476, 0.867, 0.5474, 0.8677, 0.5065, 0.8743, 0.5067, 0.6115, 0.5476, 0.6041, 0.5474, 0.6053, 0.5065, 0.6125, 0.5067, 0.6778, 0.9487, 0.6849, 0.9487, 0.6844, 0.9896, 0.6776, 0.9896, 0.867, 0.5474, 0.8597, 0.5472, 0.8607, 0.5063, 0.8677, 0.5065, 0.6041, 0.5474, 0.597, 0.5472, 0.5984, 0.5063, 0.6053, 0.5065, 0.6849, 0.9487, 0.6914, 0.9487, 0.6908, 0.9897, 0.6844, 0.9896, 0.8597, 0.5472, 0.8523, 0.547, 0.8535, 0.5061, 0.8607, 0.5063, 0.6115, 0.5476, 0.6089, 0.6547, 0.6019, 0.6546, 0.6041, 0.5474, 0.6041, 0.5474, 0.6019, 0.6546, 0.5952, 0.6544, 0.597, 0.5472, 0.597, 0.5472, 0.5952, 0.6544, 0.589, 0.6542, 0.5905, 0.547, 0.5905, 0.547, 0.589, 0.6542, 0.5778, 0.6554, 0.5731, 0.5496, 0.9234, 0.9147, 0.9313, 0.9143, 0.9309, 0.9378, 0.9253, 0.9381, 0.8801, 0.7216, 0.8801, 0.6144, 0.9025, 0.6305, 0.9025, 0.7068, 0.9167, 0.9136, 0.9234, 0.9147, 0.9253, 0.9381, 0.9205, 0.9373, 0.6466, 0.9477, 0.6401, 0.9456, 0.643, 0.9296, 0.6477, 0.9311, 0.6704, 0.9486, 0.6704, 0.8415, 0.6774, 0.8415, 0.6778, 0.9487, 0.6778, 0.9487, 0.6774, 0.8415, 0.6841, 0.8415, 0.6849, 0.9487, 0.6849, 0.9487, 0.6841, 0.8415, 0.6903, 0.8416, 0.6914, 0.9487, 0.6914, 0.9487, 0.6903, 0.8416, 0.6958, 0.8416, 0.6972, 0.9488, 0.8799, 0.5477, 0.8758, 0.6549, 0.87, 0.6547, 0.8738, 0.5476, 0.8738, 0.5476, 0.87, 0.6547, 0.8636, 0.6546, 0.867, 0.5474, 0.867, 0.5474, 0.8636, 0.6546, 0.8567, 0.6544, 0.8597, 0.5472, 0.8597, 0.5472, 0.8567, 0.6544, 0.8497, 0.6542, 0.8523, 0.547, 0.8523, 0.547, 0.8497, 0.6542, 0.8427, 0.654, 0.845, 0.5468, 0.9309, 0.9378, 0.9358, 0.9372, 0.9382, 0.9789, 0.9333, 0.9795, 0.9659, 0.7592, 0.9725, 0.7598, 0.9725, 0.7925, 0.9659, 0.7919, 0.9025, 0.7068, 0.9025, 0.6305, 0.943, 0.6314, 0.943, 0.7077, 0.9775, 0.7589, 0.982, 0.7582, 0.982, 0.791, 0.9775, 0.7916, 0.9313, 0.9143, 0.9382, 0.9134, 0.9358, 0.9372, 0.9309, 0.9378, 0.5731, 0.5496, 0.5778, 0.6554, 0.5545, 0.64, 0.5512, 0.5647, 0.9106, 0.9124, 0.9167, 0.9136, 0.9205, 0.9373, 0.9161, 0.9364, 0.9646, 0.6163, 0.9646, 0.6914, 0.9604, 0.6908, 0.9599, 0.6149, 0.9599, 0.6149, 0.9604, 0.6908, 0.9558, 0.6907, 0.9548, 0.6144, 0.9548, 0.6144, 0.9558, 0.6907, 0.9502, 0.691, 0.9481, 0.615, 0.9481, 0.615, 0.9502, 0.691, 0.9452, 0.691, 0.943, 0.6148, 0.9161, 0.9364, 0.9205, 0.9373, 0.9229, 0.979, 0.9185, 0.9782, 0.9725, 0.7598, 0.9775, 0.7589, 0.9775, 0.7916, 0.9725, 0.7925, 0.9205, 0.9373, 0.9253, 0.9381, 0.9277, 0.9798, 0.9229, 0.979, 0.5512, 0.5647, 0.5545, 0.64, 0.5142, 0.6406, 0.5108, 0.5654, 0.9608, 0.7591, 0.9659, 0.7592, 0.9659, 0.7919, 0.9608, 0.7918, 0.9253, 0.9381, 0.9309, 0.9378, 0.9333, 0.9795, 0.9277, 0.9798, 0.6466, 0.9477, 0.6477, 0.9311, 0.6527, 0.9317, 0.6594, 0.9314, 0.6646, 0.9318, 0.6704, 0.9486, 0.6704, 0.9896, 0.65, 0.9897, 0.6466, 0.9477, 0.6704, 0.9486, 0.6403, 0.5531, 0.6498, 0.6021, 0.6438, 0.6022, 0.6319, 0.5532, 0.6498, 0.553, 0.6566, 0.6021, 0.6498, 0.6021, 0.6403, 0.5531, 0.6602, 0.5529, 0.664, 0.602, 0.6566, 0.6021, 0.6498, 0.553, 0.6709, 0.5529, 0.6717, 0.602, 0.664, 0.602, 0.6602, 0.5529, 0.6816, 0.5529, 0.6793, 0.602, 0.6717, 0.602, 0.6709, 0.5529, 0.6919, 0.553, 0.6867, 0.6021, 0.6793, 0.602, 0.6816, 0.5529, 0.6184, 0.8945, 0.6252, 0.8946, 0.6319, 0.9438, 0.6224, 0.9436, 0.7198, 0.8926, 0.7264, 0.8921, 0.7188, 0.9396, 0.7097, 0.9402, 0.7264, 0.8921, 0.7335, 0.8918, 0.7289, 0.9391, 0.7188, 0.9396, 0.7335, 0.8918, 0.7411, 0.8916, 0.7395, 0.9388, 0.7289, 0.9391, 0.8025, 0.8951, 0.8081, 0.8949, 0.8009, 0.9441, 0.7931, 0.9444, 0.8081, 0.8949, 0.8146, 0.8947, 0.81, 0.9438, 0.8009, 0.9441, 0.8146, 0.8947, 0.8218, 0.8944, 0.82, 0.9434, 0.81, 0.9438, 0.8218, 0.8944, 0.8294, 0.8941, 0.8306, 0.943, 0.82, 0.9434, 0.8294, 0.8941, 0.8371, 0.8938, 0.8414, 0.9426, 0.8306, 0.943, 0.7214, 0.5472, 0.7215, 0.5065, 0.7282, 0.5062, 0.7284, 0.5468, 0.8294, 0.6545, 0.8363, 0.6542, 0.8395, 0.7613, 0.833, 0.7616, 0.8224, 0.6547, 0.8294, 0.6545, 0.833, 0.7616, 0.8263, 0.7619, 0.8154, 0.655, 0.8224, 0.6547, 0.8263, 0.7619, 0.8197, 0.7621, 0.8088, 0.6552, 0.8154, 0.655, 0.8197, 0.7621, 0.8135, 0.7623, 0.8029, 0.6554, 0.8088, 0.6552, 0.8135, 0.7623, 0.8079, 0.7625, 0.7978, 0.6556, 0.8029, 0.6554, 0.8079, 0.7625, 0.803, 0.7627, 0.7937, 0.6557, 0.7978, 0.6556, 0.803, 0.7627, 0.7992, 0.7628, 0.7632, 0.6541, 0.768, 0.6545, 0.7677, 0.7614, 0.7631, 0.7609, 0.7578, 0.6539, 0.7632, 0.6541, 0.7631, 0.7609, 0.7577, 0.7606, 0.7514, 0.6533, 0.7578, 0.6539, 0.7577, 0.7606, 0.7516, 0.7605, 0.7452, 0.6536, 0.7514, 0.6533, 0.7516, 0.7605, 0.745, 0.7604, 0.7395, 0.6545, 0.7452, 0.6536, 0.745, 0.7604, 0.7384, 0.7605, 0.7301, 0.6537, 0.7395, 0.6545, 0.7384, 0.7605, 0.7318, 0.7606, 0.7235, 0.6541, 0.7301, 0.6537, 0.7318, 0.7606, 0.7256, 0.7609, 0.7175, 0.6545, 0.7235, 0.6541, 0.7256, 0.7609, 0.7199, 0.7614, 0.6217, 0.6551, 0.628, 0.6552, 0.6244, 0.7623, 0.6184, 0.7622, 0.8263, 0.7619, 0.833, 0.7616, 0.8347, 0.8223, 0.8287, 0.8225, 0.8197, 0.7621, 0.8263, 0.7619, 0.8287, 0.8225, 0.8229, 0.8227, 0.8135, 0.7623, 0.8197, 0.7621, 0.8229, 0.8227, 0.8173, 0.8229, 0.8079, 0.7625, 0.8135, 0.7623, 0.8173, 0.8229, 0.8123, 0.8231, 0.803, 0.7627, 0.8079, 0.7625, 0.8123, 0.8231, 0.8079, 0.8232, 0.7992, 0.7628, 0.803, 0.7627, 0.8079, 0.8232, 0.8045, 0.8233, 0.7631, 0.7609, 0.7677, 0.7614, 0.7655, 0.8221, 0.7614, 0.8217, 0.7577, 0.7606, 0.7631, 0.7609, 0.7614, 0.8217, 0.7565, 0.8214, 0.7516, 0.7605, 0.7577, 0.7606, 0.7565, 0.8214, 0.7511, 0.8213, 0.745, 0.7604, 0.7516, 0.7605, 0.7511, 0.8213, 0.7453, 0.8212, 0.7384, 0.7605, 0.745, 0.7604, 0.7453, 0.8212, 0.7393, 0.8213, 0.7318, 0.7606, 0.7384, 0.7605, 0.7393, 0.8213, 0.7334, 0.8214, 0.7256, 0.7609, 0.7318, 0.7606, 0.7334, 0.8214, 0.7279, 0.8217, 0.7199, 0.7614, 0.7256, 0.7609, 0.7279, 0.8217, 0.7228, 0.8221, 0.6184, 0.7622, 0.6244, 0.7623, 0.6209, 0.8229, 0.6156, 0.8228, 0.8287, 0.8225, 0.8347, 0.8223, 0.8371, 0.8938, 0.8294, 0.8941, 0.8229, 0.8227, 0.8287, 0.8225, 0.8294, 0.8941, 0.8218, 0.8944, 0.8173, 0.8229, 0.8229, 0.8227, 0.8218, 0.8944, 0.8146, 0.8947, 0.8123, 0.8231, 0.8173, 0.8229, 0.8146, 0.8947, 0.8081, 0.8949, 0.8079, 0.8232, 0.8123, 0.8231, 0.8081, 0.8949, 0.8025, 0.8951, 0.9679, 0.8066, 0.9734, 0.8052, 0.9716, 0.8554, 0.9645, 0.8573, 0.962, 0.8071, 0.9679, 0.8066, 0.9645, 0.8573, 0.9569, 0.858, 0.7565, 0.8214, 0.7614, 0.8217, 0.7697, 0.8921, 0.7634, 0.8918, 0.7511, 0.8213, 0.7565, 0.8214, 0.7634, 0.8918, 0.7563, 0.8916, 0.7453, 0.8212, 0.7511, 0.8213, 0.7563, 0.8916, 0.7488, 0.8915, 0.7393, 0.8213, 0.7453, 0.8212, 0.7488, 0.8915, 0.7411, 0.8916, 0.7334, 0.8214, 0.7393, 0.8213, 0.7411, 0.8916, 0.7335, 0.8918, 0.7279, 0.8217, 0.7334, 0.8214, 0.7335, 0.8918, 0.7264, 0.8921, 0.7228, 0.8221, 0.7279, 0.8217, 0.7264, 0.8921, 0.7198, 0.8926, 0.6156, 0.8228, 0.6209, 0.8229, 0.6252, 0.8946, 0.6184, 0.8945, 0.7979, 0.5484, 0.7971, 0.5074, 0.8032, 0.5072, 0.8041, 0.5482, 0.8331, 0.5471, 0.8312, 0.5062, 0.8378, 0.5059, 0.8399, 0.5468, 0.7284, 0.5468, 0.7282, 0.5062, 0.7353, 0.506, 0.7407, 0.5486, 0.8041, 0.5482, 0.8032, 0.5072, 0.8099, 0.507, 0.8111, 0.5479, 0.7632, 0.5472, 0.762, 0.5065, 0.767, 0.5069, 0.7684, 0.5476, 0.7407, 0.5486, 0.7353, 0.506, 0.7425, 0.5059, 0.7454, 0.5469, 0.8111, 0.5479, 0.8099, 0.507, 0.817, 0.5067, 0.8184, 0.5476, 0.625, 0.5479, 0.6255, 0.507, 0.6319, 0.5071, 0.6316, 0.5481, 0.7882, 0.5487, 0.7878, 0.5077, 0.7919, 0.5076, 0.7925, 0.5486, 0.8184, 0.5476, 0.817, 0.5067, 0.8242, 0.5064, 0.8258, 0.5474, 0.7151, 0.5476, 0.7154, 0.5069, 0.7215, 0.5065, 0.7214, 0.5472, 0.7925, 0.5486, 0.7919, 0.5076, 0.7971, 0.5074, 0.7979, 0.5484, 0.8258, 0.5474, 0.8242, 0.5064, 0.8312, 0.5062, 0.8331, 0.5471, 0.625, 0.5479, 0.6316, 0.5481, 0.628, 0.6552, 0.6217, 0.6551, 0.7151, 0.5476, 0.7214, 0.5472, 0.7235, 0.6541, 0.7175, 0.6545, 0.7214, 0.5472, 0.7284, 0.5468, 0.7301, 0.6537, 0.7235, 0.6541, 0.9537, 0.6144, 0.938, 0.6117, 0.9442, 0.5059, 0.9537, 0.5072, 0.951, 0.9774, 0.9529, 0.9541, 0.9585, 0.9544, 0.9589, 0.9778, 0.8801, 0.8052, 0.9029, 0.8199, 0.9029, 0.8962, 0.8801, 0.9124, 0.9443, 0.9786, 0.9481, 0.9549, 0.9529, 0.9541, 0.951, 0.9774, 0.9038, 0.9756, 0.9041, 0.9479, 0.9089, 0.947, 0.9106, 0.9744, 0.7632, 0.5472, 0.7684, 0.5476, 0.768, 0.6545, 0.7632, 0.6541, 0.7882, 0.5487, 0.7925, 0.5486, 0.7978, 0.6556, 0.7937, 0.6557, 0.7925, 0.5486, 0.7979, 0.5484, 0.8029, 0.6554, 0.7978, 0.6556, 0.7979, 0.5484, 0.8041, 0.5482, 0.8088, 0.6552, 0.8029, 0.6554, 0.8041, 0.5482, 0.8111, 0.5479, 0.8154, 0.655, 0.8088, 0.6552, 0.8111, 0.5479, 0.8184, 0.5476, 0.8224, 0.6547, 0.8154, 0.655, 0.8184, 0.5476, 0.8258, 0.5474, 0.8294, 0.6545, 0.8224, 0.6547, 0.8258, 0.5474, 0.8331, 0.5471, 0.8363, 0.6542, 0.8294, 0.6545, 0.8331, 0.5471, 0.8399, 0.5468, 0.8427, 0.6539, 0.8363, 0.6542, 0.9585, 0.9544, 0.9609, 0.9127, 0.9658, 0.9133, 0.9634, 0.955, 0.8924, 0.9474, 0.8941, 0.9128, 0.9007, 0.9129, 0.899, 0.9475, 0.9029, 0.8199, 0.9421, 0.8189, 0.9421, 0.8952, 0.9029, 0.8962, 0.9041, 0.9479, 0.9058, 0.9132, 0.9106, 0.9124, 0.9089, 0.947, 0.9589, 0.9778, 0.9585, 0.9544, 0.9634, 0.955, 0.9658, 0.9787, 0.938, 0.6117, 0.9187, 0.5964, 0.9232, 0.5211, 0.9442, 0.5059, 0.9382, 0.9798, 0.9438, 0.9558, 0.9481, 0.9549, 0.9443, 0.9786, 0.9545, 0.5076, 0.9579, 0.5064, 0.9578, 0.5823, 0.9537, 0.583, 0.9579, 0.5064, 0.9621, 0.5059, 0.9622, 0.5821, 0.9578, 0.5823, 0.9621, 0.5059, 0.9669, 0.5066, 0.9668, 0.5826, 0.9622, 0.5821, 0.9669, 0.5066, 0.9706, 0.5066, 0.9706, 0.5826, 0.9668, 0.5826, 0.9438, 0.9558, 0.9462, 0.9141, 0.9505, 0.9132, 0.9481, 0.9549, 0.899, 0.9475, 0.9007, 0.9129, 0.9058, 0.9132, 0.9041, 0.9479, 0.9481, 0.9549, 0.9505, 0.9132, 0.9553, 0.9124, 0.9529, 0.9541, 0.9187, 0.5964, 0.8801, 0.5955, 0.8846, 0.5202, 0.9232, 0.5211, 0.8872, 0.9477, 0.8889, 0.913, 0.8941, 0.9128, 0.8924, 0.9474, 0.9529, 0.9541, 0.9553, 0.9124, 0.9609, 0.9127, 0.9585, 0.9544, 0.9038, 0.9756, 0.8801, 0.9753, 0.8872, 0.9477, 0.8924, 0.9474, 0.899, 0.9475, 0.9041, 0.9479, 0.762, 0.5065, 0.7632, 0.5472, 0.7454, 0.5469, 0.7425, 0.5059, 0.7503, 0.9387, 0.7395, 0.9388, 0.7411, 0.8916, 0.7488, 0.8915, 0.7608, 0.9388, 0.7503, 0.9387, 0.7488, 0.8915, 0.7563, 0.8916, 0.7706, 0.9391, 0.7608, 0.9388, 0.7563, 0.8916, 0.7634, 0.8918, 0.9528, 0.8991, 0.9421, 0.8982, 0.9493, 0.8574, 0.9569, 0.858, 0.9634, 0.8981, 0.9528, 0.8991, 0.9569, 0.858, 0.9645, 0.8573, 0.9734, 0.8955, 0.9634, 0.8981, 0.9645, 0.8573, 0.9716, 0.8554, 0.604, 0.8942, 0.6184, 0.8945, 0.6224, 0.9436, 0.6023, 0.9432, 0.9608, 0.7595, 0.9608, 0.7678, 0.9385, 0.7644, 0.9385, 0.7608, 0.9573, 0.7045, 0.9574, 0.7081, 0.9504, 0.7081, 0.9504, 0.7045, 0.9009, 0.7264, 0.9083, 0.7233, 0.9155, 0.7449, 0.9123, 0.7463, 0.8892, 0.7899, 0.8848, 0.7831, 0.9052, 0.7711, 0.9072, 0.7742, 0.932, 0.7232, 0.9394, 0.7264, 0.9292, 0.7463, 0.9259, 0.7449, 0.9247, 0.8052, 0.9167, 0.8052, 0.9192, 0.7808, 0.9227, 0.7808, 0.8817, 0.7509, 0.8848, 0.7433, 0.9052, 0.7537, 0.9039, 0.7571, 0.9592, 0.7514, 0.9608, 0.7595, 0.9385, 0.7608, 0.9378, 0.7573, 0.8943, 0.731, 0.9009, 0.7264, 0.9123, 0.7463, 0.9094, 0.7483, 0.8848, 0.7831, 0.8817, 0.7754, 0.9039, 0.7678, 0.9052, 0.7711, 0.9561, 0.7835, 0.9517, 0.7904, 0.9346, 0.7744, 0.9365, 0.7713, 0.9242, 0.7216, 0.932, 0.7232, 0.9259, 0.7449, 0.9225, 0.7442, 0.9167, 0.8052, 0.9089, 0.8036, 0.9158, 0.7801, 0.9192, 0.7808, 0.8848, 0.7433, 0.8892, 0.7364, 0.9072, 0.7507, 0.9052, 0.7537, 0.9561, 0.7437, 0.9592, 0.7514, 0.9378, 0.7573, 0.9365, 0.7539, 0.9613, 0.6072, 0.9607, 0.607, 0.9611, 0.583, 0.9613, 0.5831, 0.8817, 0.7754, 0.8801, 0.7673, 0.9032, 0.7642, 0.9039, 0.7678, 0.9517, 0.7369, 0.9561, 0.7437, 0.9365, 0.7539, 0.9346, 0.7509, 0.9592, 0.7759, 0.9561, 0.7835, 0.9365, 0.7713, 0.9378, 0.768, 0.9162, 0.7216, 0.9242, 0.7216, 0.9225, 0.7442, 0.919, 0.7442, 0.9089, 0.8036, 0.9015, 0.8004, 0.9126, 0.7787, 0.9158, 0.7801, 0.8892, 0.7364, 0.8949, 0.7305, 0.9096, 0.7481, 0.9072, 0.7507, 0.946, 0.731, 0.9517, 0.7369, 0.9346, 0.7509, 0.9321, 0.7483, 0.94, 0.8004, 0.9326, 0.8035, 0.9262, 0.7801, 0.9294, 0.7787, 0.8801, 0.7673, 0.8801, 0.759, 0.9032, 0.7606, 0.9032, 0.7642, 0.9015, 0.8004, 0.8949, 0.7958, 0.9096, 0.7767, 0.9126, 0.7787, 0.9608, 0.7678, 0.9592, 0.7759, 0.9378, 0.768, 0.9385, 0.7644, 0.9083, 0.7233, 0.9162, 0.7216, 0.919, 0.7442, 0.9155, 0.7449, 0.8949, 0.7958, 0.8892, 0.7899, 0.9072, 0.7742, 0.9096, 0.7767, 0.9517, 0.7904, 0.94, 0.8004, 0.9294, 0.7787, 0.9346, 0.7744, 0.9394, 0.7264, 0.946, 0.731, 0.9321, 0.7483, 0.9292, 0.7463, 0.9326, 0.8035, 0.9247, 0.8052, 0.9227, 0.7808, 0.9262, 0.7801, 0.8801, 0.759, 0.8817, 0.7509, 0.9039, 0.7571, 0.9032, 0.7606, 0.8009, 0.9441, 0.81, 0.9438, 0.8194, 0.9906, 0.8126, 0.9908, 0.7097, 0.9402, 0.7188, 0.9396, 0.725, 0.9878, 0.7183, 0.9883, 0.6816, 0.5529, 0.6709, 0.5529, 0.6706, 0.5059, 0.6785, 0.5059, 0.6023, 0.9432, 0.6224, 0.9436, 0.6146, 0.9905, 0.5997, 0.9902, 0.7608, 0.9388, 0.7706, 0.9391, 0.7635, 0.9875, 0.7562, 0.9873, 0.8713, 0.9433, 0.8801, 0.9435, 0.8713, 0.9904, 0.8648, 0.9902, 0.5719, 0.9423, 0.5813, 0.9426, 0.5842, 0.9897, 0.5772, 0.9895, 0.7503, 0.9387, 0.7608, 0.9388, 0.7562, 0.9873, 0.7484, 0.9872, 0.7931, 0.9444, 0.8009, 0.9441, 0.8126, 0.9908, 0.8068, 0.991, 0.6224, 0.9436, 0.6319, 0.9438, 0.6217, 0.9907, 0.6146, 0.9905, 0.6709, 0.5529, 0.6602, 0.5529, 0.6626, 0.5059, 0.6706, 0.5059, 0.8306, 0.943, 0.8414, 0.9426, 0.8427, 0.9897, 0.8347, 0.9901, 0.7395, 0.9388, 0.7503, 0.9387, 0.7484, 0.9872, 0.7404, 0.9873, 0.7097, 0.5532, 0.7014, 0.5531, 0.6932, 0.506, 0.6993, 0.5061, 0.5813, 0.9426, 0.5916, 0.9429, 0.5918, 0.99, 0.5842, 0.9897, 0.6602, 0.5529, 0.6498, 0.553, 0.6549, 0.5059, 0.6626, 0.5059, 0.7868, 0.9446, 0.7931, 0.9444, 0.8068, 0.991, 0.8022, 0.9912, 0.9656, 0.6618, 0.9646, 0.6618, 0.9649, 0.6144, 0.9656, 0.6144, 0.6498, 0.553, 0.6403, 0.5531, 0.6479, 0.506, 0.6549, 0.5059, 0.82, 0.9434, 0.8306, 0.943, 0.8347, 0.9901, 0.8269, 0.9903, 0.7289, 0.9391, 0.7395, 0.9388, 0.7404, 0.9873, 0.7325, 0.9875, 0.7014, 0.5531, 0.6919, 0.553, 0.6862, 0.5059, 0.6932, 0.506, 0.5916, 0.9429, 0.6023, 0.9432, 0.5997, 0.9902, 0.5918, 0.99, 0.7794, 0.9396, 0.7868, 0.9402, 0.7755, 0.9883, 0.77, 0.9878, 0.851, 0.9427, 0.8615, 0.943, 0.8575, 0.9901, 0.8497, 0.9899, 0.6403, 0.5531, 0.6319, 0.5532, 0.6416, 0.5061, 0.6479, 0.506, 0.81, 0.9438, 0.82, 0.9434, 0.8269, 0.9903, 0.8194, 0.9906, 0.7188, 0.9396, 0.7289, 0.9391, 0.7325, 0.9875, 0.725, 0.9878, 0.6919, 0.553, 0.6816, 0.5529, 0.6785, 0.5059, 0.6862, 0.5059, 0.7706, 0.9391, 0.7794, 0.9396, 0.77, 0.9878, 0.7635, 0.9875, 0.8615, 0.943, 0.8713, 0.9433, 0.8648, 0.9902, 0.8575, 0.9901, 0.5637, 0.942, 0.5719, 0.9423, 0.5772, 0.9895, 0.5711, 0.9893, 0.987, 0.7561, 0.9837, 0.7575, 0.9804, 0.7455, 0.9813, 0.7451, 0.943, 0.7003, 0.9431, 0.697, 0.95, 0.6969, 0.9499, 0.7002, 0.9574, 0.7009, 0.9573, 0.7045, 0.9504, 0.7045, 0.9504, 0.7009, 0.9431, 0.697, 0.9432, 0.694, 0.9502, 0.6939, 0.95, 0.6969, 0.9574, 0.6974, 0.9574, 0.7009, 0.9504, 0.7009, 0.9504, 0.6974, 0.9432, 0.694, 0.9434, 0.6915, 0.9504, 0.6914, 0.9502, 0.6939, 0.9574, 0.6942, 0.9574, 0.6974, 0.9504, 0.6974, 0.9504, 0.6942, 0.9644, 0.6914, 0.9644, 0.6935, 0.9574, 0.6935, 0.9574, 0.6914, 0.9574, 0.6914, 0.9574, 0.6942, 0.9504, 0.6942, 0.9505, 0.6914, 0.9644, 0.6935, 0.9644, 0.6961, 0.9574, 0.6962, 0.9574, 0.6935, 0.9421, 0.902, 0.9421, 0.8991, 0.9491, 0.8991, 0.9491, 0.902, 0.9644, 0.6961, 0.9644, 0.6992, 0.9574, 0.6992, 0.9574, 0.6962, 0.9421, 0.9053, 0.9421, 0.902, 0.9491, 0.902, 0.9491, 0.9053, 0.9607, 0.5924, 0.9607, 0.596, 0.9537, 0.596, 0.9537, 0.5924, 0.9644, 0.6992, 0.9644, 0.7026, 0.9574, 0.7026, 0.9574, 0.6992, 0.9421, 0.9089, 0.9421, 0.9053, 0.9491, 0.9053, 0.9491, 0.9089, 0.9607, 0.5889, 0.9607, 0.5924, 0.9537, 0.5924, 0.9537, 0.5889, 0.9644, 0.7026, 0.9644, 0.7062, 0.9574, 0.7062, 0.9574, 0.7026, 0.9607, 0.6027, 0.9607, 0.606, 0.9538, 0.606, 0.9538, 0.6028, 0.9607, 0.5857, 0.9607, 0.5889, 0.9537, 0.5889, 0.9538, 0.5858, 0.9644, 0.7062, 0.9644, 0.7098, 0.9574, 0.7098, 0.9574, 0.7062, 0.9434, 0.7175, 0.9432, 0.7144, 0.9502, 0.7143, 0.9504, 0.7174, 0.9607, 0.583, 0.9607, 0.5857, 0.9538, 0.5858, 0.9538, 0.583, 0.9607, 0.596, 0.9607, 0.6027, 0.9538, 0.6028, 0.9537, 0.596, 0.9432, 0.7144, 0.9431, 0.711, 0.95, 0.7109, 0.9502, 0.7143, 0.9574, 0.7148, 0.9574, 0.7176, 0.9505, 0.7176, 0.9504, 0.7148, 0.9493, 0.8991, 0.9497, 0.8991, 0.9497, 0.9063, 0.9493, 0.9063, 0.9431, 0.711, 0.943, 0.7074, 0.9499, 0.7074, 0.95, 0.7109, 0.9574, 0.7116, 0.9574, 0.7148, 0.9504, 0.7148, 0.9504, 0.7116, 0.943, 0.7074, 0.943, 0.7038, 0.9499, 0.7037, 0.9499, 0.7074, 0.9574, 0.7081, 0.9574, 0.7116, 0.9504, 0.7116, 0.9504, 0.7081, 0.943, 0.7038, 0.943, 0.7003, 0.9499, 0.7002, 0.9499, 0.7037, 0.9748, 0.7369, 0.9763, 0.7357, 0.9773, 0.7353, 0.9783, 0.7351, 0.9793, 0.7351, 0.9803, 0.7353, 0.9812, 0.7357, 0.9821, 0.7363, 0.9828, 0.737, 0.9834, 0.7379, 0.9838, 0.7389, 0.984, 0.7399, 0.984, 0.741, 0.9838, 0.742, 0.9834, 0.743, 0.9828, 0.7439, 0.9821, 0.7446, 0.9822, 0.7445, 0.9813, 0.7451, 0.9804, 0.7455, 0.9794, 0.7457, 0.9783, 0.7457, 0.9773, 0.7455, 0.9764, 0.7451, 0.9755, 0.7445, 0.9748, 0.7438, 0.9743, 0.7429, 0.9739, 0.7419, 0.9737, 0.7409, 0.9737, 0.7398, 0.9739, 0.7388, 0.9743, 0.7378, 0.9628, 0.7311, 0.9647, 0.7281, 0.9748, 0.7369, 0.9743, 0.7378, 0.9954, 0.7454, 0.9941, 0.7488, 0.9834, 0.743, 0.9838, 0.742, 0.9899, 0.7541, 0.987, 0.7561, 0.9813, 0.7451, 0.9822, 0.7445, 0.9614, 0.7345, 0.9628, 0.7311, 0.9743, 0.7378, 0.9739, 0.7388, 0.9941, 0.7488, 0.9921, 0.7518, 0.9828, 0.7439, 0.9834, 0.743, 0.9699, 0.7237, 0.9731, 0.7224, 0.9773, 0.7353, 0.9763, 0.7357, 0.9608, 0.738, 0.9614, 0.7345, 0.9739, 0.7388, 0.9737, 0.7398, 0.9921, 0.7518, 0.9896, 0.7543, 0.9821, 0.7446, 0.9828, 0.7439, 0.9731, 0.7224, 0.9765, 0.7216, 0.9783, 0.7351, 0.9773, 0.7353, 0.9608, 0.7417, 0.9608, 0.738, 0.9737, 0.7398, 0.9737, 0.7409, 0.9647, 0.7281, 0.9699, 0.7237, 0.9763, 0.7357, 0.9748, 0.7369, 0.9765, 0.7216, 0.9801, 0.7216, 0.9793, 0.7351, 0.9783, 0.7351, 0.9614, 0.7452, 0.9608, 0.7417, 0.9737, 0.7409, 0.9739, 0.7419, 0.9493, 0.912, 0.9491, 0.9119, 0.9493, 0.8991, 0.9493, 0.8991, 0.9801, 0.7216, 0.9835, 0.7223, 0.9803, 0.7353, 0.9793, 0.7351, 0.9628, 0.7486, 0.9614, 0.7452, 0.9739, 0.7419, 0.9743, 0.7429, 0.9835, 0.7223, 0.9867, 0.7237, 0.9812, 0.7357, 0.9803, 0.7353, 0.9647, 0.7516, 0.9628, 0.7486, 0.9743, 0.7429, 0.9748, 0.7438, 0.9867, 0.7237, 0.9896, 0.7257, 0.9821, 0.7363, 0.9812, 0.7357, 0.9672, 0.7541, 0.9647, 0.7516, 0.9748, 0.7438, 0.9755, 0.7445, 0.9896, 0.7257, 0.9921, 0.7283, 0.9828, 0.737, 0.9821, 0.7363, 0.9701, 0.7562, 0.9672, 0.7541, 0.9755, 0.7445, 0.9764, 0.7451, 0.9921, 0.7283, 0.9941, 0.7313, 0.9834, 0.7379, 0.9828, 0.737, 0.9734, 0.7575, 0.9701, 0.7562, 0.9764, 0.7451, 0.9773, 0.7455, 0.9941, 0.7313, 0.9954, 0.7347, 0.9838, 0.7389, 0.9834, 0.7379, 0.9768, 0.7582, 0.9734, 0.7575, 0.9773, 0.7455, 0.9783, 0.7457, 0.9954, 0.7347, 0.9961, 0.7382, 0.984, 0.7399, 0.9838, 0.7389, 0.9803, 0.7582, 0.9768, 0.7582, 0.9783, 0.7457, 0.9794, 0.7457, 0.9961, 0.7382, 0.9961, 0.7419, 0.984, 0.741, 0.984, 0.7399, 0.9837, 0.7575, 0.9803, 0.7582, 0.9794, 0.7457, 0.9804, 0.7455, 0.9961, 0.7419, 0.9954, 0.7454, 0.9838, 0.742, 0.984, 0.741, 0.605, 0.8226, 0.6156, 0.8228, 0.6184, 0.8945, 0.604, 0.8942, 0.6064, 0.7619, 0.6184, 0.7622, 0.6156, 0.8228, 0.605, 0.8226, 0.6089, 0.6547, 0.6217, 0.6551, 0.6184, 0.7622, 0.6064, 0.7619, 0.6115, 0.5476, 0.625, 0.5479, 0.6217, 0.6551, 0.6089, 0.6547, 0.6125, 0.5067, 0.6255, 0.507, 0.625, 0.5479, 0.6115, 0.5476, 0.5026, 0.3251, 0.503, 0.308, 0.52, 0.3092, 0.5172, 0.3255, 0.06807, 0.1125, 0.06694, 0.07994, 0.08416, 0.07813, 0.09416, 0.1116, 0.4754, 0.4323, 0.4561, 0.4297, 0.456, 0.4041, 0.4753, 0.4067, 0.06807, 0.1125, 0.05675, 0.1479, 0.04626, 0.1479, 0.05757, 0.1115, 0.1015, 0.3241, 0.0768, 0.3313, 0.08248, 0.308, 0.09826, 0.3023, 0.1597, 0.2743, 0.1645, 0.3106, 0.148, 0.3238, 0.142, 0.2703, 0.4435, 0.4736, 0.4443, 0.4477, 0.4731, 0.447, 0.4723, 0.4729, 0.09173, 0.1479, 0.09416, 0.1116, 0.1253, 0.1233, 0.1229, 0.1479, 0.06065, 0.3736, 0.0768, 0.3313, 0.1015, 0.3241, 0.0955, 0.3775, 0.06694, 0.07994, 0.06807, 0.1125, 0.05757, 0.1115, 0.05644, 0.07898, 0.05675, 0.1479, 0.06807, 0.1125, 0.09416, 0.1116, 0.09173, 0.1479, 0.0648, 0.06214, 0.05909, 0.03291, 0.0814, 0.032, 0.07949, 0.06113, 0.1935, 0.9958, 0.1935, 0.8873, 0.228, 0.8869, 0.228, 0.9954, 0.4443, 0.4477, 0.4438, 0.4372, 0.4727, 0.4365, 0.4731, 0.447, 0.1184, 0.5134, 0.09611, 0.5134, 0.1026, 0.4922, 0.1147, 0.4922, 0.2335, 0.4723, 0.2335, 0.4186, 0.2584, 0.4168, 0.2584, 0.4705, 0.1378, 0.3176, 0.1378, 0.3424, 0.129, 0.3416, 0.214, 0.2664, 0.22, 0.3198, 0.1941, 0.3105, 0.178, 0.2684, 0.1229, 0.1479, 0.1253, 0.1233, 0.1317, 0.1479, 0.04255, 0.3673, 0.04741, 0.331, 0.0768, 0.3313, 0.06065, 0.3736, 0.4195, 0.1474, 0.4403, 0.1477, 0.44, 0.1563, 0.4191, 0.1563, 0.1941, 0.3105, 0.22, 0.3198, 0.2163, 0.3413, 0.2006, 0.334, 0.5215, 0.4205, 0.4992, 0.4213, 0.5046, 0.3975, 0.5215, 0.3966, 0.4165, 0.1267, 0.4439, 0.1267, 0.4403, 0.1477, 0.4195, 0.1474, 0.06694, 0.07994, 0.0648, 0.06214, 0.07949, 0.06113, 0.08416, 0.07813, 0.178, 0.2684, 0.1941, 0.3105, 0.1645, 0.3106, 0.1597, 0.2743, 0.4992, 0.344, 0.5026, 0.3251, 0.5172, 0.3255, 0.5214, 0.344, 0.1147, 0.4922, 0.1026, 0.4922, 0.1038, 0.4735, 0.1159, 0.4735, 0.06065, 0.3736, 0.0955, 0.3775, 0.08576, 0.3982, 0.06689, 0.3961, 0.4439, 0.07291, 0.4165, 0.0729, 0.4246, 0.05085, 0.4394, 0.05086, 0.214, 0.2664, 0.178, 0.2684, 0.1847, 0.2466, 0.2042, 0.2455, 0.1569, 0.5092, 0.1597, 0.4898, 0.1718, 0.4903, 0.1718, 0.5092, 0.4394, 0.05086, 0.4246, 0.05085, 0.4237, 0.032, 0.4386, 0.03201, 0.2042, 0.2455, 0.1847, 0.2466, 0.2005, 0.2256, 0.22, 0.2246, 0.06689, 0.3961, 0.08576, 0.3982, 0.1015, 0.4192, 0.08265, 0.417, 0.4399, 0.0805, 0.4205, 0.08049, 0.4165, 0.0729, 0.4439, 0.07291, 0.4205, 0.08049, 0.4205, 0.1191, 0.4165, 0.1267, 0.4165, 0.0729, 0.4205, 0.1191, 0.4399, 0.1191, 0.4439, 0.1267, 0.4165, 0.1267, 0.4399, 0.1191, 0.4399, 0.0805, 0.4439, 0.07291, 0.4439, 0.1267, 0.2036, 0.05032, 0.2111, 0.08813, 0.1892, 0.1025, 0.1792, 0.05509, 0.5014, 0.2263, 0.5208, 0.2246, 0.5186, 0.2503, 0.4992, 0.252, 0.226, 0.032, 0.2335, 0.06982, 0.2111, 0.08813, 0.2036, 0.05032, 0.325, 0.3789, 0.3176, 0.4168, 0.2951, 0.3988, 0.3025, 0.3609, 0.4815, 0.3796, 0.4938, 0.379, 0.4981, 0.4101, 0.4786, 0.411, 0.3025, 0.3609, 0.2951, 0.3988, 0.2707, 0.394, 0.2807, 0.3468, 0.4753, 0.4067, 0.456, 0.4041, 0.4561, 0.3798, 0.4754, 0.3824, 0.4992, 0.252, 0.5186, 0.2503, 0.5208, 0.2749, 0.5014, 0.2767, 0.4667, 0.128, 0.4692, 0.1618, 0.4498, 0.1612, 0.4472, 0.1275, 0.5014, 0.2767, 0.5208, 0.2749, 0.5206, 0.3063, 0.5012, 0.308, 0.1792, 0.05509, 0.1892, 0.1025, 0.142, 0.1023, 0.1495, 0.06703, 0.2807, 0.3468, 0.2707, 0.394, 0.241, 0.3823, 0.2335, 0.3466, 0.1792, 0.1749, 0.2021, 0.171, 0.2044, 0.1827, 0.1763, 0.1931, 0.163, 0.1265, 0.1874, 0.13, 0.1998, 0.1593, 0.1697, 0.1483, 0.2789, 0.3192, 0.2545, 0.3225, 0.2612, 0.3003, 0.2913, 0.2897, 0.4621, 0.1004, 0.4498, 0.1001, 0.4439, 0.07697, 0.4634, 0.07748, 0.3042, 0.2549, 0.2907, 0.247, 0.3154, 0.2246, 0.325, 0.2264, 0.4659, 0.04973, 0.4465, 0.04923, 0.4498, 0.032, 0.4692, 0.03251, 0.2936, 0.2779, 0.2707, 0.2738, 0.2678, 0.2558, 0.2959, 0.2662, 0.4792, 0.4229, 0.4987, 0.422, 0.4992, 0.434, 0.4798, 0.4349, 0.129, 0.3667, 0.1342, 0.3667, 0.1342, 0.3765, 0.129, 0.3765, 0.4826, 0.4473, 0.498, 0.4466, 0.4949, 0.4782, 0.4897, 0.4785, 0.1993, 0.2019, 0.2127, 0.1941, 0.2335, 0.2227, 0.2239, 0.2246, 0.2831, 0.4897, 0.2985, 0.4897, 0.2939, 0.5161, 0.2887, 0.5161, 0.4667, 0.128, 0.4472, 0.1275, 0.4498, 0.1001, 0.4621, 0.1004, 0.2807, 0.3468, 0.2335, 0.3466, 0.2545, 0.3225, 0.2789, 0.3192, 0.142, 0.1023, 0.1892, 0.1025, 0.1874, 0.13, 0.163, 0.1265, 0.4798, 0.3528, 0.4992, 0.3519, 0.4938, 0.379, 0.4815, 0.3796, 0.4786, 0.411, 0.4981, 0.4101, 0.4987, 0.422, 0.4792, 0.4229, 0.2913, 0.2897, 0.2612, 0.3003, 0.2707, 0.2738, 0.2936, 0.2779, 0.4634, 0.07748, 0.4439, 0.07697, 0.4465, 0.04923, 0.4659, 0.04973, 0.1697, 0.1483, 0.1998, 0.1593, 0.2021, 0.171, 0.1792, 0.1749, 0.3179, 0.5104, 0.2985, 0.5104, 0.2998, 0.4897, 0.3152, 0.4897, 0.1763, 0.1931, 0.2044, 0.1827, 0.2127, 0.1941, 0.1993, 0.2019, 0.4798, 0.4349, 0.4992, 0.434, 0.498, 0.4466, 0.4826, 0.4473, 0.2959, 0.2662, 0.2678, 0.2558, 0.2907, 0.247, 0.3042, 0.2549, 0.09219, 0.2929, 0.07612, 0.288, 0.08413, 0.2741, 0.09161, 0.2763, 0.09826, 0.3023, 0.08248, 0.308, 0.07612, 0.288, 0.09219, 0.2929, 0.2006, 0.334, 0.2163, 0.3413, 0.2106, 0.3509, 0.1935, 0.3544, 0.5215, 0.3966, 0.5046, 0.3975, 0.5044, 0.3782, 0.5214, 0.3776, 0.09161, 0.2763, 0.08413, 0.2741, 0.08942, 0.2639, 0.09168, 0.2646, 0.1935, 0.3544, 0.2106, 0.3509, 0.2099, 0.3673, 0.2019, 0.3689, 0.5214, 0.3776, 0.5044, 0.3782, 0.5089, 0.3629, 0.5168, 0.3627, 0.4191, 0.1563, 0.44, 0.1563, 0.4344, 0.1724, 0.4246, 0.1724, 0.1395, 0.2644, 0.1419, 0.2639, 0.1419, 0.2668, 0.1396, 0.2668, 0.2019, 0.3689, 0.2099, 0.3673, 0.2098, 0.3789, 0.2074, 0.3794, 0.5168, 0.3627, 0.5089, 0.3629, 0.5117, 0.352, 0.5141, 0.3519, 0.4246, 0.1724, 0.4344, 0.1724, 0.4309, 0.1839, 0.4279, 0.1839, 0.0258, 0.3697, 0.03182, 0.3163, 0.04741, 0.331, 0.04255, 0.3673, 0.09675, 0.8894, 0.09675, 0.781, 0.1297, 0.7813, 0.1297, 0.8897, 0.4401, 0.4737, 0.4081, 0.4803, 0.403, 0.4549, 0.438, 0.4568, 0.0901, 0.4731, 0.0901, 0.4193, 0.1217, 0.4198, 0.1217, 0.4735, 0.4692, 0.2155, 0.4692, 0.1618, 0.503, 0.1618, 0.503, 0.2155, 0.09416, 0.1116, 0.08416, 0.07813, 0.1009, 0.06855, 0.1109, 0.102, 0.5201, 0.1618, 0.5201, 0.2155, 0.503, 0.2157, 0.503, 0.162, 0.04216, 0.5275, 0.04216, 0.4738, 0.05849, 0.4739, 0.05849, 0.5277, 0.438, 0.4568, 0.403, 0.4549, 0.4085, 0.4365, 0.4435, 0.4384, 0.2826, 0.4723, 0.2826, 0.5055, 0.2677, 0.5177, 0.2677, 0.4845, 0.1253, 0.1233, 0.09416, 0.1116, 0.1109, 0.102, 0.142, 0.1137, 0.04027, 0.1318, 0.03603, 0.1479, 0.0258, 0.1479, 0.02724, 0.1281, 0.403, 0.4365, 0.403, 0.3827, 0.4357, 0.3798, 0.4357, 0.4336, 0.129, 0.3176, 0.129, 0.2639, 0.1395, 0.2639, 0.1395, 0.3176, 0.2842, 0.4897, 0.2831, 0.4532, 0.3119, 0.4532, 0.313, 0.4896, 0.4081, 0.4803, 0.4401, 0.4737, 0.4435, 0.4836, 0.4115, 0.4902, 0.2051, 0.4159, 0.2095, 0.432, 0.1964, 0.4357, 0.1951, 0.4159, 0.2331, 0.2246, 0.2331, 0.2709, 0.22, 0.2702, 0.22, 0.2313, 0.4357, 0.4336, 0.4357, 0.3798, 0.456, 0.3847, 0.456, 0.431, 0.2152, 0.4159, 0.2266, 0.4523, 0.2095, 0.432, 0.2051, 0.4159, 0.05757, 0.1115, 0.04626, 0.1479, 0.03603, 0.1479, 0.04027, 0.1318, 0.4443, 0.505, 0.4435, 0.4736, 0.4723, 0.4729, 0.4731, 0.5043, 0.3616, 0.3899, 0.326, 0.4012, 0.325, 0.3908, 0.3616, 0.3794, 0.326, 0.4012, 0.3616, 0.3899, 0.3616, 0.4248, 0.3251, 0.4271, 0.4563, 0.1848, 0.4563, 0.2237, 0.4364, 0.2228, 0.4364, 0.1839, 0.3251, 0.4271, 0.3616, 0.4248, 0.3616, 0.4558, 0.3369, 0.4582, 0.3873, 0.4828, 0.3883, 0.5074, 0.3595, 0.5074, 0.3585, 0.4829, 0.5134, 0.1326, 0.4988, 0.133, 0.496, 0.1166, 0.513, 0.1155, 0.06807, 0.1834, 0.09416, 0.1843, 0.08416, 0.2177, 0.06694, 0.2159, 0.1411, 0.4192, 0.141, 0.4448, 0.1217, 0.4474, 0.1218, 0.4218, 0.06807, 0.1834, 0.05757, 0.1844, 0.04626, 0.1479, 0.05675, 0.1479, 0.4786, 0.3196, 0.4752, 0.3414, 0.4595, 0.3357, 0.4539, 0.3123, 0.3427, 0.3297, 0.325, 0.3337, 0.331, 0.2802, 0.3475, 0.2934, 0.1951, 0.4837, 0.2239, 0.4846, 0.2244, 0.5105, 0.1956, 0.5097, 0.09173, 0.1479, 0.1229, 0.1479, 0.1253, 0.1726, 0.09416, 0.1843, 0.4378, 0.27, 0.4727, 0.2662, 0.4786, 0.3196, 0.4539, 0.3123, 0.06694, 0.2159, 0.05644, 0.2169, 0.05757, 0.1844, 0.06807, 0.1834, 0.05675, 0.1479, 0.09173, 0.1479, 0.09416, 0.1843, 0.06807, 0.1834, 0.0648, 0.2337, 0.07949, 0.2347, 0.0814, 0.2639, 0.05909, 0.263, 0.4535, 0.9967, 0.419, 0.9969, 0.419, 0.8885, 0.4535, 0.8882, 0.1956, 0.5097, 0.2244, 0.5105, 0.224, 0.521, 0.1952, 0.5201, 0.09611, 0.4735, 0.09237, 0.4951, 0.08027, 0.4951, 0.07377, 0.4735, 0.2831, 0.4723, 0.2584, 0.4705, 0.2584, 0.4168, 0.2831, 0.4186, 0.133, 0.3667, 0.129, 0.3416, 0.1378, 0.3424, 0.397, 0.3376, 0.361, 0.3356, 0.3771, 0.2935, 0.403, 0.2841, 0.1229, 0.1479, 0.1317, 0.1479, 0.1253, 0.1726, 0.4196, 0.2762, 0.4378, 0.27, 0.4539, 0.3123, 0.4244, 0.3125, 0.126, 0.3799, 0.1263, 0.3891, 0.1054, 0.389, 0.1051, 0.3802, 0.3771, 0.2935, 0.3836, 0.27, 0.3993, 0.2627, 0.403, 0.2841, 0.5215, 0.4221, 0.5215, 0.4459, 0.5046, 0.4449, 0.4992, 0.4213, 0.129, 0.3589, 0.126, 0.3799, 0.1051, 0.3802, 0.1015, 0.3589, 0.06694, 0.2159, 0.08416, 0.2177, 0.07949, 0.2347, 0.0648, 0.2337, 0.361, 0.3356, 0.3427, 0.3297, 0.3475, 0.2934, 0.3771, 0.2935, 0.5168, 0.1515, 0.4946, 0.1515, 0.4988, 0.133, 0.5134, 0.1326, 0.09237, 0.4951, 0.09359, 0.5144, 0.0815, 0.5144, 0.08027, 0.4951, 0.4378, 0.27, 0.444, 0.2475, 0.4628, 0.2455, 0.4727, 0.2662, 0.1015, 0.3051, 0.106, 0.2834, 0.1209, 0.2834, 0.129, 0.3052, 0.397, 0.3376, 0.3872, 0.3585, 0.3677, 0.3574, 0.361, 0.3356, 0.1569, 0.5092, 0.142, 0.5092, 0.142, 0.4903, 0.1541, 0.4898, 0.106, 0.2834, 0.1068, 0.2639, 0.1217, 0.2639, 0.1209, 0.2834, 0.3872, 0.3585, 0.403, 0.3794, 0.3835, 0.3784, 0.3677, 0.3574, 0.444, 0.2475, 0.4598, 0.2266, 0.4786, 0.2246, 0.4628, 0.2455, 0.1055, 0.3127, 0.1015, 0.3051, 0.129, 0.3052, 0.125, 0.3128, 0.125, 0.3128, 0.129, 0.3052, 0.129, 0.3589, 0.125, 0.3513, 0.125, 0.3513, 0.129, 0.3589, 0.1015, 0.3589, 0.1055, 0.3513, 0.1055, 0.3513, 0.1015, 0.3589, 0.1015, 0.3051, 0.1055, 0.3127, 0.2952, 0.2063, 0.2708, 0.2015, 0.2808, 0.1542, 0.3026, 0.1685, 0.4968, 0.1138, 0.4946, 0.08805, 0.514, 0.08977, 0.5162, 0.1155, 0.3176, 0.2246, 0.2952, 0.2063, 0.3026, 0.1685, 0.325, 0.1867, 0.4165, 0.06987, 0.394, 0.0879, 0.3865, 0.05004, 0.409, 0.032, 0.4815, 0.3244, 0.4786, 0.2928, 0.4981, 0.2937, 0.4938, 0.325, 0.394, 0.0879, 0.3722, 0.102, 0.3621, 0.05481, 0.3865, 0.05004, 0.141, 0.4448, 0.1411, 0.4691, 0.1218, 0.4717, 0.1217, 0.4474, 0.4946, 0.08805, 0.4968, 0.0634, 0.5162, 0.06512, 0.514, 0.08977, 0.492, 0.06522, 0.4725, 0.0657, 0.4751, 0.03248, 0.4946, 0.032, 0.4968, 0.0634, 0.4966, 0.032, 0.516, 0.03372, 0.5162, 0.06512, 0.2708, 0.2015, 0.2412, 0.1896, 0.2335, 0.1543, 0.2808, 0.1542, 0.3722, 0.102, 0.325, 0.1022, 0.3324, 0.06655, 0.3621, 0.05481, 0.2705, 0.08167, 0.2677, 0.06346, 0.2958, 0.07382, 0.2935, 0.08555, 0.2545, 0.1301, 0.261, 0.1083, 0.2912, 0.09728, 0.2789, 0.1266, 0.3703, 0.1297, 0.3827, 0.1592, 0.3526, 0.1485, 0.3459, 0.1264, 0.4875, 0.09336, 0.4887, 0.1164, 0.4692, 0.1169, 0.4752, 0.09367, 0.3956, 0.1939, 0.4165, 0.2224, 0.4068, 0.2243, 0.3822, 0.2018, 0.4913, 0.1443, 0.4946, 0.1613, 0.4751, 0.1618, 0.4718, 0.1448, 0.385, 0.1709, 0.3874, 0.1826, 0.3592, 0.193, 0.3621, 0.175, 0.4792, 0.2808, 0.4798, 0.2689, 0.4992, 0.2698, 0.4987, 0.2818, 0.1342, 0.3765, 0.1342, 0.3667, 0.1394, 0.3667, 0.1394, 0.3765, 0.4826, 0.2563, 0.4898, 0.2246, 0.495, 0.2248, 0.498, 0.257, 0.2906, 0.05464, 0.3153, 0.032, 0.325, 0.03388, 0.3041, 0.06245, 0.4941, 0.4785, 0.4885, 0.5056, 0.4833, 0.5056, 0.4786, 0.4785, 0.492, 0.06522, 0.4875, 0.09336, 0.4752, 0.09367, 0.4725, 0.0657, 0.3722, 0.102, 0.3703, 0.1297, 0.3459, 0.1264, 0.325, 0.1022, 0.2335, 0.1543, 0.2545, 0.1301, 0.2789, 0.1266, 0.2808, 0.1542, 0.4798, 0.351, 0.4815, 0.3244, 0.4938, 0.325, 0.4992, 0.3519, 0.4786, 0.2928, 0.4792, 0.2808, 0.4987, 0.2818, 0.4981, 0.2937, 0.3827, 0.1592, 0.385, 0.1709, 0.3621, 0.175, 0.3526, 0.1485, 0.4887, 0.1164, 0.4913, 0.1443, 0.4718, 0.1448, 0.4692, 0.1169, 0.261, 0.1083, 0.2705, 0.08167, 0.2935, 0.08555, 0.2912, 0.09728, 0.4439, 0.1825, 0.4467, 0.1618, 0.4621, 0.1618, 0.4634, 0.1825, 0.2677, 0.06346, 0.2906, 0.05464, 0.3041, 0.06245, 0.2958, 0.07382, 0.4798, 0.2689, 0.4826, 0.2563, 0.498, 0.257, 0.4992, 0.2698, 0.3874, 0.1826, 0.3956, 0.1939, 0.3822, 0.2018, 0.3592, 0.193, 0.4691, 0.3508, 0.4684, 0.3674, 0.4609, 0.3696, 0.4531, 0.3556, 0.4752, 0.3414, 0.4691, 0.3508, 0.4531, 0.3556, 0.4595, 0.3357, 0.3836, 0.27, 0.3765, 0.2496, 0.3936, 0.253, 0.3993, 0.2627, 0.5215, 0.4459, 0.5214, 0.4651, 0.5044, 0.4646, 0.5046, 0.4449, 0.4684, 0.3674, 0.4683, 0.3791, 0.4661, 0.3798, 0.4609, 0.3696, 0.3765, 0.2496, 0.3849, 0.2351, 0.3929, 0.2367, 0.3936, 0.253, 0.5214, 0.4651, 0.5168, 0.4798, 0.5089, 0.4796, 0.5044, 0.4646, 0.1263, 0.3891, 0.1208, 0.4052, 0.1111, 0.4052, 0.1054, 0.389, 0.1419, 0.2673, 0.1418, 0.2697, 0.1395, 0.2697, 0.1395, 0.2668, 0.3849, 0.2351, 0.3904, 0.2246, 0.3928, 0.225, 0.3929, 0.2367, 0.5168, 0.4798, 0.5141, 0.4905, 0.5117, 0.4904, 0.5089, 0.4796, 0.1208, 0.4052, 0.1175, 0.4167, 0.1146, 0.4167, 0.1111, 0.4052, 0.403, 0.2738, 0.4196, 0.2762, 0.4244, 0.3125, 0.4089, 0.3272, 0.0, 0.7822, 0.03299, 0.7827, 0.03299, 0.8911, 2.156e-08, 0.8906, 0.1792, 0.4526, 0.177, 0.4695, 0.142, 0.4714, 0.1472, 0.446, 0.04216, 0.42, 0.07377, 0.4192, 0.07377, 0.4729, 0.04216, 0.4738, 0.3585, 0.512, 0.325, 0.5119, 0.325, 0.4582, 0.3585, 0.4583, 0.09416, 0.1843, 0.1109, 0.1939, 0.1009, 0.2273, 0.08416, 0.2177, 0.2506, 0.4725, 0.2677, 0.4723, 0.2677, 0.5261, 0.2506, 0.5262, 0.0258, 0.4738, 0.04216, 0.474, 0.04216, 0.5277, 0.0258, 0.5275, 0.177, 0.4695, 0.1825, 0.4879, 0.1475, 0.4898, 0.142, 0.4714, 0.07341, 0.5191, 0.05849, 0.5069, 0.05849, 0.4738, 0.07341, 0.4859, 0.1253, 0.1726, 0.142, 0.1822, 0.1109, 0.1939, 0.09416, 0.1843, 0.04027, 0.1641, 0.02724, 0.1677, 0.0258, 0.1479, 0.03603, 0.1479, 0.142, 0.3794, 0.1747, 0.3823, 0.1747, 0.4361, 0.142, 0.4332, 0.22, 0.3172, 0.2305, 0.3172, 0.2305, 0.371, 0.22, 0.371, 0.2842, 0.4168, 0.313, 0.4169, 0.3119, 0.4532, 0.2831, 0.4532, 0.1472, 0.446, 0.1505, 0.4361, 0.1825, 0.4427, 0.1792, 0.4526, 0.2051, 0.4159, 0.1951, 0.4159, 0.1964, 0.3961, 0.2095, 0.3997, 0.2331, 0.3172, 0.22, 0.3106, 0.22, 0.2718, 0.2331, 0.2709, 0.1747, 0.3823, 0.1951, 0.3848, 0.1951, 0.4312, 0.1747, 0.4361, 0.2152, 0.4159, 0.2051, 0.4159, 0.2095, 0.3997, 0.2266, 0.3794, 0.05757, 0.1844, 0.04027, 0.1641, 0.03603, 0.1479, 0.04626, 0.1479, 0.1956, 0.4523, 0.2244, 0.4532, 0.2239, 0.4846, 0.1951, 0.4837, 0.3616, 0.3899, 0.3616, 0.3794, 0.3981, 0.3908, 0.3971, 0.4012, 0.3971, 0.4012, 0.3981, 0.4271, 0.3616, 0.4248, 0.3616, 0.3899, 0.4165, 0.1848, 0.4364, 0.1839, 0.4364, 0.2228, 0.4165, 0.2237, 0.3981, 0.4271, 0.3863, 0.4582, 0.3616, 0.4558, 0.3616, 0.4248, 0.3873, 0.4828, 0.3585, 0.4829, 0.3595, 0.4583, 0.3883, 0.4582])
me_cube_001.use_remesh_preserve_volume = False
me_cube_001.use_remesh_preserve_attributes = False
me_cube_001.use_mirror_vertex_groups = False
me_cube_001.update()

# ---- objects
ob_cube = bpy.data.objects.new('Cube', me_cube_001)

# ---- transforms, parenting, visibility, modifiers, constraints
ob_cube.location = (0.04129, -3.102, 0.2746)
ob_cube.rotation_euler = (1.571, -0.0, 0.0)
ob_cube.lineart.crease_threshold = 0.0

# ---- collection membership
col_collection_1.objects.link(ob_cube)

# ---- scene / render settings (as saved in the file)
scene.frame_start = 1; scene.frame_end = 250; scene.frame_set(1)
scene.render.engine = 'BLENDER_EEVEE_NEXT'
scene.render.resolution_percentage = 50
scene.render.dither_intensity = 0.0
scene.cycles.use_denoising = False
scene.cycles.samples = 10
scene.cycles.sampling_pattern = 'TABULATED_SOBOL'
scene.cycles.light_sampling_threshold = 0.0
scene.cycles.use_adaptive_sampling = False
scene.cycles.use_light_tree = False
scene.cycles.blur_glossy = 0.0
scene.cycles.pixel_filter_type = 'GAUSSIAN'
scene.cycles.sample_clamp_indirect = 0.0
scene.view_settings.view_transform = 'Standard'
bpy.context.view_layer.update()

# ---- added for rendering (the .blend has no active camera and no usable light): camera, sun
cam_auto = bpy.data.cameras.new('AutoCamera')
cam_auto.lens = 50.0
cam_auto.sensor_width = 36.0
cam_auto.clip_end = 1000.0
ob_auto_camera = bpy.data.objects.new('AutoCamera', cam_auto)
scene.collection.objects.link(ob_auto_camera)
ob_auto_camera.location = (14.8887, -20.6948, 17.3622)
ob_auto_camera.rotation_euler = (1.09748, -7.21219e-08, 0.694738)
scene.camera = ob_auto_camera
light_auto_sun = bpy.data.lights.new('AutoSun', 'SUN')
light_auto_sun.energy = 3.0
light_auto_sun.angle = 0.0523599
ob_auto_sun = bpy.data.objects.new('AutoSun', light_auto_sun)
scene.collection.objects.link(ob_auto_sun)
ob_auto_sun.rotation_euler = (0.872665, 0.174533, 0.523599)
bpy.context.view_layer.update()
